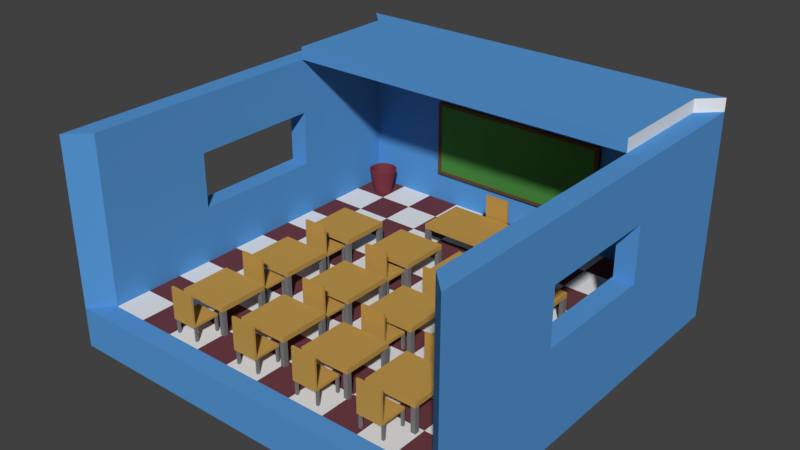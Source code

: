 # Source: HighschoolSuperhero.blend  (saved by Blender 2.77.0; exported with 4.5.12 LTS)
import bpy
from mathutils import Matrix  # noqa: F401  (used for matrix-valued properties, if any)

bpy.ops.wm.read_factory_settings(use_empty=True)
scene = bpy.context.scene
scene.name = 'Scene'

# ---- collections
col_collection_1 = bpy.data.collections.new('Collection 1'); scene.collection.children.link(col_collection_1)

# ---- materials (node trees are filled in below, after node groups)
mat_banco = bpy.data.materials.new('Banco')
mat_banco.alpha_threshold = 0.0
mat_banco.use_transparent_shadow = False
mat_banco.diffuse_color = (0.5382, 0.3167, 0.07614, 1.0)
mat_banco.roughness = 0.5
mat_banco.specular_intensity = 0.0
mat_bin = bpy.data.materials.new('Bin')
mat_bin.alpha_threshold = 0.0
mat_bin.use_transparent_shadow = False
mat_bin.diffuse_color = (0.2019, 0.04079, 0.05784, 1.0)
mat_bin.roughness = 0.5
mat_bin.specular_intensity = 0.0
mat_greenboardframe = bpy.data.materials.new('GreenboardFrame')
mat_greenboardframe.alpha_threshold = 0.0
mat_greenboardframe.use_transparent_shadow = False
mat_greenboardframe.diffuse_color = (0.1329, 0.06766, 0.02937, 1.0)
mat_greenboardframe.roughness = 0.5
mat_greenboardframe.specular_intensity = 0.0
mat_picture = bpy.data.materials.new('Picture')
mat_picture.alpha_threshold = 0.0
mat_picture.use_transparent_shadow = False
mat_picture.diffuse_color = (0.1661, 0.2249, 0.4672, 1.0)
mat_picture.roughness = 0.5
mat_picture.specular_intensity = 0.0
mat_gamba = bpy.data.materials.new('Gamba')
mat_gamba.alpha_threshold = 0.0
mat_gamba.use_transparent_shadow = False
mat_gamba.diffuse_color = (0.1902, 0.1902, 0.1902, 1.0)
mat_gamba.roughness = 0.5
mat_gamba.specular_intensity = 0.0
mat_greenboard = bpy.data.materials.new('Greenboard')
mat_greenboard.alpha_threshold = 0.0
mat_greenboard.use_transparent_shadow = False
mat_greenboard.diffuse_color = (0.06864, 0.2529, 0.0519, 1.0)
mat_greenboard.roughness = 0.5
mat_greenboard.specular_intensity = 0.0
mat_tile0 = bpy.data.materials.new('Tile0')
mat_tile0.alpha_threshold = 0.0
mat_tile0.use_transparent_shadow = False
mat_tile0.roughness = 0.5
mat_tile0.line_color = (0.0, 0.0, 0.0, 1.0)
mat_tile1 = bpy.data.materials.new('Tile1')
mat_tile1.alpha_threshold = 0.0
mat_tile1.use_transparent_shadow = False
mat_tile1.diffuse_color = (0.1523, 0.04789, 0.05911, 1.0)
mat_tile1.roughness = 0.5
mat_walls = bpy.data.materials.new('Walls')
mat_walls.alpha_threshold = 0.0
mat_walls.use_transparent_shadow = False
mat_walls.diffuse_color = (0.09224, 0.3062, 0.6619, 1.0)
mat_walls.roughness = 0.5

# ---- node groups
ng_auto_smooth = bpy.data.node_groups.new('Auto Smooth', 'GeometryNodeTree')
_s = ng_auto_smooth.interface.new_socket(name='Geometry', in_out='OUTPUT', socket_type='NodeSocketGeometry')
_s = ng_auto_smooth.interface.new_socket(name='Geometry', in_out='INPUT', socket_type='NodeSocketGeometry')
_s = ng_auto_smooth.interface.new_socket(name='Angle', in_out='INPUT', socket_type='NodeSocketFloat')
_s.subtype = 'ANGLE'
_s.min_value = 0.0
_s.max_value = 3.142
ng_auto_smooth.is_modifier = True
_N = ng_auto_smooth.nodes; _L = ng_auto_smooth.links
n0 = _N.new('NodeGroupOutput'); n0.name = 'Group Output'; n0.location = (480, -100)
n1 = _N.new('NodeGroupInput'); n1.name = 'Group Input'; n1.location = (-420, -300)
n2 = _N.new('NodeGroupInput'); n2.name = 'Group Input.001'; n2.location = (-60, -100)
n3 = _N.new('GeometryNodeSetShadeSmooth'); n3.name = 'Set Shade Smooth'; n3.location = (120, -100)
n3.domain = 'EDGE'
n4 = _N.new('GeometryNodeSetShadeSmooth'); n4.name = 'Set Shade Smooth.001'; n4.location = (300, -100)
n5 = _N.new('GeometryNodeInputMeshEdgeAngle'); n5.name = 'Edge Angle'; n5.location = (-420, -220)
n6 = _N.new('GeometryNodeInputEdgeSmooth'); n6.name = 'Is Edge Smooth'; n6.location = (-60, -160)
n7 = _N.new('GeometryNodeInputShadeSmooth'); n7.name = 'Is Face Smooth'; n7.location = (-240, -340)
n8 = _N.new('FunctionNodeBooleanMath'); n8.name = 'Boolean Math'; n8.location = (-60, -220)
n9 = _N.new('FunctionNodeCompare'); n9.name = 'Compare'; n9.location = (-240, -180)
n9.operation = 'LESS_EQUAL'
_L.new(n5.outputs[0], n9.inputs[0])
_L.new(n4.outputs[0], n0.inputs[0])
_L.new(n1.outputs[1], n9.inputs[1])
_L.new(n9.outputs[0], n8.inputs[0])
_L.new(n7.outputs[0], n8.inputs[1])
_L.new(n2.outputs[0], n3.inputs[0])
_L.new(n6.outputs[0], n3.inputs[1])
_L.new(n3.outputs[0], n4.inputs[0])
_L.new(n8.outputs[0], n3.inputs[2])
n0.is_active_output = True

# ---- material node trees

# ---- world
world_world = bpy.data.worlds.new('World'); scene.world = world_world
world_world.color = (0.05088, 0.05088, 0.05088)
world_world.use_sun_shadow = False
world_world.sun_shadow_jitter_overblur = 0.0
world_world.cycles.sampling_method = 'MANUAL'
world_world.light_settings.ao_factor = 0.1

# ---- meshes
me_cube_003 = bpy.data.meshes.new('Cube.003')
me_cube_003.from_pydata([(-1.0, -1.0, 2.313), (-1.0, -1.0, 4.313), (-1.0, 1.0, 2.313), (-1.0, 1.0, 4.313), (1.0, -1.0, 2.313), (1.0, -1.0, 4.313), (1.0, 1.0, 2.313), (1.0, 1.0, 4.313), (-1.0, 0.8182, 2.313), (-1.0, -0.8182, 2.313), (0.8182, 1.0, 2.313), (-0.8182, 1.0, 2.313), (1.0, -0.8182, 2.313), (1.0, 0.8182, 2.313), (-0.8182, -1.0, 2.313), (0.8182, -1.0, 2.313), (-0.8182, -0.8182, 2.313), (0.8182, -0.8182, 2.313), (-0.8182, 0.8182, 2.313), (0.8182, 0.8182, 2.313), (-1.0, -0.8182, -7.687), (-1.0, -1.0, -7.687), (-0.8182, 1.0, -7.687), (-1.0, 1.0, -7.687), (1.0, 0.8182, -7.687), (1.0, 1.0, -7.687), (0.8182, -1.0, -7.687), (1.0, -1.0, -7.687), (-1.0, 0.8182, -7.687), (0.8182, 1.0, -7.687), (1.0, -0.8182, -7.687), (-0.8182, -1.0, -7.687), (0.8182, -0.8182, -7.687), (-0.8182, -0.8182, -7.687), (0.8182, 0.8182, -7.687), (-0.8182, 0.8182, -7.687)], [], [(1, 3, 2, 8, 9, 0), (3, 7, 6, 10, 11, 2), (7, 5, 4, 12, 13, 6), (5, 1, 0, 14, 15, 4), (5, 7, 3, 1), (18, 11, 10, 19), (17, 19, 13, 12), (14, 16, 17, 15), (9, 8, 18, 16), (16, 18, 19, 17), (34, 29, 25, 24), (26, 32, 30, 27), (21, 20, 33, 31), (28, 23, 22, 35)])
me_cube_003.materials.append(mat_banco)
me_cube_003.use_remesh_preserve_volume = False
me_cube_003.use_remesh_preserve_attributes = False
me_cube_003.use_mirror_vertex_groups = False
me_cube_003.update()
me_cube_002 = bpy.data.meshes.new('Cube.002')
me_cube_002.from_pydata([(-1.0, -1.0, 2.313), (-1.0, -1.0, 4.313), (-1.0, 1.0, 2.313), (-1.0, 1.0, 4.313), (1.0, -1.0, 2.313), (1.0, -1.0, 4.313), (1.0, 1.0, 2.313), (1.0, 1.0, 4.313), (-1.0, 0.8182, 2.313), (-1.0, -0.8182, 2.313), (0.8182, 1.0, 2.313), (-0.8182, 1.0, 2.313), (1.0, -0.8182, 2.313), (1.0, 0.8182, 2.313), (-0.8182, -1.0, 2.313), (0.8182, -1.0, 2.313), (-0.8182, -0.8182, 2.313), (0.8182, -0.8182, 2.313), (-0.8182, 0.8182, 2.313), (0.8182, 0.8182, 2.313), (-1.0, -0.8182, -7.687), (-1.0, -1.0, -7.687), (-0.8182, 1.0, -7.687), (-1.0, 1.0, -7.687), (1.0, 0.8182, -7.687), (1.0, 1.0, -7.687), (0.8182, -1.0, -7.687), (1.0, -1.0, -7.687), (-1.0, 0.8182, -7.687), (0.8182, 1.0, -7.687), (1.0, -0.8182, -7.687), (-0.8182, -1.0, -7.687), (0.8182, -0.8182, -7.687), (-0.8182, -0.8182, -7.687), (0.8182, 0.8182, -7.687), (-0.8182, 0.8182, -7.687)], [], [(1, 3, 2, 8, 9, 0), (3, 7, 6, 10, 11, 2), (7, 5, 4, 12, 13, 6), (5, 1, 0, 14, 15, 4), (5, 7, 3, 1), (18, 11, 10, 19), (17, 19, 13, 12), (14, 16, 17, 15), (9, 8, 18, 16), (16, 18, 19, 17), (34, 29, 25, 24), (26, 32, 30, 27), (21, 20, 33, 31), (28, 23, 22, 35)])
me_cube_002.materials.append(mat_banco)
me_cube_002.use_remesh_preserve_volume = False
me_cube_002.use_remesh_preserve_attributes = False
me_cube_002.use_mirror_vertex_groups = False
me_cube_002.update()
me_cylinder = bpy.data.meshes.new('Cylinder')
me_cylinder.from_pydata([(8.038e-08, 0.3817, -1.077), (4.47e-08, 0.6735, 0.2701), (0.07447, 0.3744, -1.077), (0.1314, 0.6605, 0.2701), (0.1461, 0.3527, -1.077), (0.2577, 0.6222, 0.2701), (0.2121, 0.3174, -1.077), (0.3742, 0.56, 0.2701), (0.2699, 0.2699, -1.077), (0.4762, 0.4762, 0.2701), (0.3174, 0.2121, -1.077), (0.56, 0.3742, 0.2701), (0.3527, 0.1461, -1.077), (0.6222, 0.2577, 0.2701), (0.3744, 0.07447, -1.077), (0.6605, 0.1314, 0.2701), (0.3817, 2.043e-07, -1.077), (0.6735, 1.479e-07, 0.2701), (0.3744, -0.07447, -1.077), (0.6605, -0.1314, 0.2701), (0.3527, -0.1461, -1.077), (0.6222, -0.2577, 0.2701), (0.3174, -0.2121, -1.077), (0.56, -0.3742, 0.2701), (0.2699, -0.2699, -1.077), (0.4762, -0.4762, 0.2701), (0.2121, -0.3174, -1.077), (0.3742, -0.56, 0.2701), (0.1461, -0.3527, -1.077), (0.2577, -0.6222, 0.2701), (0.07447, -0.3744, -1.077), (0.1314, -0.6605, 0.2701), (-4.4e-08, -0.3817, -1.077), (-1.747e-07, -0.6735, 0.2701), (-0.07447, -0.3744, -1.077), (-0.1314, -0.6605, 0.2701), (-0.1461, -0.3527, -1.077), (-0.2577, -0.6222, 0.2701), (-0.2121, -0.3174, -1.077), (-0.3742, -0.56, 0.2701), (-0.2699, -0.2699, -1.077), (-0.4762, -0.4762, 0.2701), (-0.3174, -0.2121, -1.077), (-0.56, -0.3742, 0.2701), (-0.3527, -0.1461, -1.077), (-0.6222, -0.2577, 0.2701), (-0.3744, -0.07447, -1.077), (-0.6605, -0.1314, 0.2701), (-0.3817, 5.44e-07, -1.077), (-0.6735, 7.473e-07, 0.2701), (-0.3744, 0.07447, -1.077), (-0.6605, 0.1314, 0.2701), (-0.3527, 0.1461, -1.077), (-0.6222, 0.2577, 0.2701), (-0.3174, 0.2121, -1.077), (-0.56, 0.3742, 0.2701), (-0.2699, 0.2699, -1.077), (-0.4762, 0.4762, 0.2701), (-0.2121, 0.3174, -1.077), (-0.3742, 0.56, 0.2701), (-0.1461, 0.3527, -1.077), (-0.2577, 0.6222, 0.2701), (-0.07447, 0.3744, -1.077), (-0.1314, 0.6605, 0.2701)], [], [(0, 1, 3, 2), (2, 3, 5, 4), (4, 5, 7, 6), (6, 7, 9, 8), (8, 9, 11, 10), (10, 11, 13, 12), (12, 13, 15, 14), (14, 15, 17, 16), (16, 17, 19, 18), (18, 19, 21, 20), (20, 21, 23, 22), (22, 23, 25, 24), (24, 25, 27, 26), (26, 27, 29, 28), (28, 29, 31, 30), (30, 31, 33, 32), (32, 33, 35, 34), (34, 35, 37, 36), (36, 37, 39, 38), (38, 39, 41, 40), (40, 41, 43, 42), (42, 43, 45, 44), (44, 45, 47, 46), (46, 47, 49, 48), (48, 49, 51, 50), (50, 51, 53, 52), (52, 53, 55, 54), (54, 55, 57, 56), (56, 57, 59, 58), (58, 59, 61, 60), (60, 61, 63, 62), (62, 63, 1, 0), (0, 2, 4, 6, 8, 10, 12, 14, 16, 18, 20, 22, 24, 26, 28, 30, 32, 34, 36, 38, 40, 42, 44, 46, 48, 50, 52, 54, 56, 58, 60, 62)])
me_cylinder.polygons.foreach_set('use_smooth', [True] * 33)
me_cylinder.materials.append(mat_bin)
me_cylinder.use_remesh_preserve_volume = False
me_cylinder.use_remesh_preserve_attributes = False
me_cylinder.use_mirror_vertex_groups = False
me_cylinder.update()
me_cube_039 = bpy.data.meshes.new('Cube.039')
me_cube_039.from_pydata([(-0.9524, -1.0, -0.9101), (-0.9524, -1.0, 0.9101), (-1.0, 1.0, -1.0), (-1.0, 1.0, 1.0), (0.9524, -1.0, -0.9101), (0.9524, -1.0, 0.9101), (1.0, 1.0, -1.0), (1.0, 1.0, 1.0), (-1.0, -1.0, -1.0), (-1.0, -1.0, 1.0), (1.0, -1.0, 1.0), (1.0, -1.0, -1.0)], [], [(9, 3, 2, 8), (3, 7, 6, 2), (7, 10, 11, 6), (5, 1, 0, 4), (8, 2, 6, 11), (10, 7, 3, 9), (0, 1, 9, 8), (5, 4, 11, 10), (1, 5, 10, 9), (4, 0, 8, 11)])
me_cube_039.polygons.foreach_set('material_index', [0, 0, 0, 1, 0, 0, 0, 0, 0, 0])
me_cube_039.materials.append(mat_greenboardframe)
me_cube_039.materials.append(mat_picture)
me_cube_039.use_remesh_preserve_volume = False
me_cube_039.use_remesh_preserve_attributes = False
me_cube_039.use_mirror_vertex_groups = False
me_cube_039.update()
me_cube_038 = bpy.data.meshes.new('Cube.038')
me_cube_038.from_pydata([(-0.5013, 0.5122, -1.454), (-0.5013, 0.5122, -0.4511), (-0.5013, 1.515, -1.454), (-0.5013, 1.515, -0.4511), (0.5013, 0.5122, -1.454), (0.5013, 0.5122, -0.4511), (0.5013, 1.515, -1.454), (0.5013, 1.515, -0.4511), (-0.5013, 1.424, -1.454), (-0.5013, 0.6033, -1.454), (0.4102, 1.515, -1.454), (-0.4102, 1.515, -1.454), (0.5013, 0.6033, -1.454), (0.5013, 1.424, -1.454), (-0.4102, 0.5122, -1.454), (0.4102, 0.5122, -1.454), (-0.4102, 0.6033, -1.454), (0.4102, 0.6033, -1.454), (-0.4102, 1.424, -1.454), (0.4102, 1.424, -1.454), (-0.5013, 0.6033, -9.2), (-0.5013, 0.5122, -9.2), (-0.4102, 1.515, -9.2), (-0.5013, 1.515, -9.2), (0.5013, 1.424, -9.2), (0.5013, 1.515, -9.2), (0.4102, 0.5122, -9.2), (0.5013, 0.5122, -9.2), (-0.5013, 1.424, -9.2), (0.4102, 1.515, -9.2), (0.5013, 0.6033, -9.2), (-0.4102, 0.5122, -9.2), (0.4102, 0.6033, -9.2), (-0.4102, 0.6033, -9.2), (0.4102, 1.424, -9.2), (-0.4102, 1.424, -9.2), (-0.5013, 0.4312, -1.454), (-0.5013, 0.4312, -0.4511), (0.5013, 0.4312, -0.4511), (0.5013, 0.4312, -1.454), (0.4102, 0.4312, -1.454), (-0.4102, 0.4312, -1.454), (0.5013, 0.5122, 11.4), (-0.5013, 0.5122, 11.4), (0.5013, 0.4312, 11.4), (-0.5013, 0.4312, 11.4)], [], [(1, 3, 2, 8, 9, 0), (3, 7, 6, 10, 11, 2), (7, 5, 4, 12, 13, 6), (14, 15, 40, 41), (10, 6, 25, 29), (5, 7, 3, 1), (19, 10, 29, 34), (18, 11, 10, 19), (2, 11, 22, 23), (17, 19, 13, 12), (14, 16, 17, 15), (11, 18, 35, 22), (9, 8, 18, 16), (16, 18, 19, 17), (34, 29, 25, 24), (26, 32, 30, 27), (21, 20, 33, 31), (28, 23, 22, 35), (16, 14, 31, 33), (17, 12, 30, 32), (15, 17, 32, 26), (9, 16, 33, 20), (6, 13, 24, 25), (12, 4, 27, 30), (0, 9, 20, 21), (4, 15, 26, 27), (13, 19, 34, 24), (8, 2, 23, 28), (18, 8, 28, 35), (14, 0, 21, 31), (38, 37, 36, 41, 40, 39), (4, 5, 38, 39), (1, 0, 36, 37), (15, 4, 39, 40), (0, 14, 41, 36), (38, 5, 42, 44), (42, 43, 45, 44), (37, 38, 44, 45), (1, 37, 45, 43), (5, 1, 43, 42)])
me_cube_038.polygons.foreach_set('material_index', [0, 0, 0, 0, 1, 0, 1, 0, 1, 0, 0, 1, 0, 0, 0, 0, 0, 0, 1, 1, 1, 1, 1, 1, 1, 1, 1, 1, 1, 1, 0, 0, 0, 1, 1, 0, 0, 0, 0, 0])
me_cube_038.materials.append(mat_banco)
me_cube_038.materials.append(mat_gamba)
me_cube_038.use_remesh_preserve_volume = False
me_cube_038.use_remesh_preserve_attributes = False
me_cube_038.use_mirror_vertex_groups = False
me_cube_038.update()
me_cube_037 = bpy.data.meshes.new('Cube.037')
me_cube_037.from_pydata([(-0.5013, 0.5122, -1.454), (-0.5013, 0.5122, -0.4511), (-0.5013, 1.515, -1.454), (-0.5013, 1.515, -0.4511), (0.5013, 0.5122, -1.454), (0.5013, 0.5122, -0.4511), (0.5013, 1.515, -1.454), (0.5013, 1.515, -0.4511), (-0.5013, 1.424, -1.454), (-0.5013, 0.6033, -1.454), (0.4102, 1.515, -1.454), (-0.4102, 1.515, -1.454), (0.5013, 0.6033, -1.454), (0.5013, 1.424, -1.454), (-0.4102, 0.5122, -1.454), (0.4102, 0.5122, -1.454), (-0.4102, 0.6033, -1.454), (0.4102, 0.6033, -1.454), (-0.4102, 1.424, -1.454), (0.4102, 1.424, -1.454), (-0.5013, 0.6033, -9.2), (-0.5013, 0.5122, -9.2), (-0.4102, 1.515, -9.2), (-0.5013, 1.515, -9.2), (0.5013, 1.424, -9.2), (0.5013, 1.515, -9.2), (0.4102, 0.5122, -9.2), (0.5013, 0.5122, -9.2), (-0.5013, 1.424, -9.2), (0.4102, 1.515, -9.2), (0.5013, 0.6033, -9.2), (-0.4102, 0.5122, -9.2), (0.4102, 0.6033, -9.2), (-0.4102, 0.6033, -9.2), (0.4102, 1.424, -9.2), (-0.4102, 1.424, -9.2), (-0.5013, 0.4312, -1.454), (-0.5013, 0.4312, -0.4511), (0.5013, 0.4312, -0.4511), (0.5013, 0.4312, -1.454), (0.4102, 0.4312, -1.454), (-0.4102, 0.4312, -1.454), (0.5013, 0.5122, 11.4), (-0.5013, 0.5122, 11.4), (0.5013, 0.4312, 11.4), (-0.5013, 0.4312, 11.4)], [], [(1, 3, 2, 8, 9, 0), (3, 7, 6, 10, 11, 2), (7, 5, 4, 12, 13, 6), (14, 15, 40, 41), (10, 6, 25, 29), (5, 7, 3, 1), (19, 10, 29, 34), (18, 11, 10, 19), (2, 11, 22, 23), (17, 19, 13, 12), (14, 16, 17, 15), (11, 18, 35, 22), (9, 8, 18, 16), (16, 18, 19, 17), (34, 29, 25, 24), (26, 32, 30, 27), (21, 20, 33, 31), (28, 23, 22, 35), (16, 14, 31, 33), (17, 12, 30, 32), (15, 17, 32, 26), (9, 16, 33, 20), (6, 13, 24, 25), (12, 4, 27, 30), (0, 9, 20, 21), (4, 15, 26, 27), (13, 19, 34, 24), (8, 2, 23, 28), (18, 8, 28, 35), (14, 0, 21, 31), (38, 37, 36, 41, 40, 39), (4, 5, 38, 39), (1, 0, 36, 37), (15, 4, 39, 40), (0, 14, 41, 36), (38, 5, 42, 44), (42, 43, 45, 44), (37, 38, 44, 45), (1, 37, 45, 43), (5, 1, 43, 42)])
me_cube_037.polygons.foreach_set('material_index', [0, 0, 0, 0, 1, 0, 1, 0, 1, 0, 0, 1, 0, 0, 0, 0, 0, 0, 1, 1, 1, 1, 1, 1, 1, 1, 1, 1, 1, 1, 0, 0, 0, 1, 1, 0, 0, 0, 0, 0])
me_cube_037.materials.append(mat_banco)
me_cube_037.materials.append(mat_gamba)
me_cube_037.use_remesh_preserve_volume = False
me_cube_037.use_remesh_preserve_attributes = False
me_cube_037.use_mirror_vertex_groups = False
me_cube_037.update()
me_cube_036 = bpy.data.meshes.new('Cube.036')
me_cube_036.from_pydata([(-0.5013, 0.5122, -1.454), (-0.5013, 0.5122, -0.4511), (-0.5013, 1.515, -1.454), (-0.5013, 1.515, -0.4511), (0.5013, 0.5122, -1.454), (0.5013, 0.5122, -0.4511), (0.5013, 1.515, -1.454), (0.5013, 1.515, -0.4511), (-0.5013, 1.424, -1.454), (-0.5013, 0.6033, -1.454), (0.4102, 1.515, -1.454), (-0.4102, 1.515, -1.454), (0.5013, 0.6033, -1.454), (0.5013, 1.424, -1.454), (-0.4102, 0.5122, -1.454), (0.4102, 0.5122, -1.454), (-0.4102, 0.6033, -1.454), (0.4102, 0.6033, -1.454), (-0.4102, 1.424, -1.454), (0.4102, 1.424, -1.454), (-0.5013, 0.6033, -9.2), (-0.5013, 0.5122, -9.2), (-0.4102, 1.515, -9.2), (-0.5013, 1.515, -9.2), (0.5013, 1.424, -9.2), (0.5013, 1.515, -9.2), (0.4102, 0.5122, -9.2), (0.5013, 0.5122, -9.2), (-0.5013, 1.424, -9.2), (0.4102, 1.515, -9.2), (0.5013, 0.6033, -9.2), (-0.4102, 0.5122, -9.2), (0.4102, 0.6033, -9.2), (-0.4102, 0.6033, -9.2), (0.4102, 1.424, -9.2), (-0.4102, 1.424, -9.2), (-0.5013, 0.4312, -1.454), (-0.5013, 0.4312, -0.4511), (0.5013, 0.4312, -0.4511), (0.5013, 0.4312, -1.454), (0.4102, 0.4312, -1.454), (-0.4102, 0.4312, -1.454), (0.5013, 0.5122, 11.4), (-0.5013, 0.5122, 11.4), (0.5013, 0.4312, 11.4), (-0.5013, 0.4312, 11.4)], [], [(1, 3, 2, 8, 9, 0), (3, 7, 6, 10, 11, 2), (7, 5, 4, 12, 13, 6), (14, 15, 40, 41), (10, 6, 25, 29), (5, 7, 3, 1), (19, 10, 29, 34), (18, 11, 10, 19), (2, 11, 22, 23), (17, 19, 13, 12), (14, 16, 17, 15), (11, 18, 35, 22), (9, 8, 18, 16), (16, 18, 19, 17), (34, 29, 25, 24), (26, 32, 30, 27), (21, 20, 33, 31), (28, 23, 22, 35), (16, 14, 31, 33), (17, 12, 30, 32), (15, 17, 32, 26), (9, 16, 33, 20), (6, 13, 24, 25), (12, 4, 27, 30), (0, 9, 20, 21), (4, 15, 26, 27), (13, 19, 34, 24), (8, 2, 23, 28), (18, 8, 28, 35), (14, 0, 21, 31), (38, 37, 36, 41, 40, 39), (4, 5, 38, 39), (1, 0, 36, 37), (15, 4, 39, 40), (0, 14, 41, 36), (38, 5, 42, 44), (42, 43, 45, 44), (37, 38, 44, 45), (1, 37, 45, 43), (5, 1, 43, 42)])
me_cube_036.polygons.foreach_set('material_index', [0, 0, 0, 0, 1, 0, 1, 0, 1, 0, 0, 1, 0, 0, 0, 0, 0, 0, 1, 1, 1, 1, 1, 1, 1, 1, 1, 1, 1, 1, 0, 0, 0, 1, 1, 0, 0, 0, 0, 0])
me_cube_036.materials.append(mat_banco)
me_cube_036.materials.append(mat_gamba)
me_cube_036.use_remesh_preserve_volume = False
me_cube_036.use_remesh_preserve_attributes = False
me_cube_036.use_mirror_vertex_groups = False
me_cube_036.update()
me_cube_035 = bpy.data.meshes.new('Cube.035')
me_cube_035.from_pydata([(-0.5013, 0.5122, -1.454), (-0.5013, 0.5122, -0.4511), (-0.5013, 1.515, -1.454), (-0.5013, 1.515, -0.4511), (0.5013, 0.5122, -1.454), (0.5013, 0.5122, -0.4511), (0.5013, 1.515, -1.454), (0.5013, 1.515, -0.4511), (-0.5013, 1.424, -1.454), (-0.5013, 0.6033, -1.454), (0.4102, 1.515, -1.454), (-0.4102, 1.515, -1.454), (0.5013, 0.6033, -1.454), (0.5013, 1.424, -1.454), (-0.4102, 0.5122, -1.454), (0.4102, 0.5122, -1.454), (-0.4102, 0.6033, -1.454), (0.4102, 0.6033, -1.454), (-0.4102, 1.424, -1.454), (0.4102, 1.424, -1.454), (-0.5013, 0.6033, -9.2), (-0.5013, 0.5122, -9.2), (-0.4102, 1.515, -9.2), (-0.5013, 1.515, -9.2), (0.5013, 1.424, -9.2), (0.5013, 1.515, -9.2), (0.4102, 0.5122, -9.2), (0.5013, 0.5122, -9.2), (-0.5013, 1.424, -9.2), (0.4102, 1.515, -9.2), (0.5013, 0.6033, -9.2), (-0.4102, 0.5122, -9.2), (0.4102, 0.6033, -9.2), (-0.4102, 0.6033, -9.2), (0.4102, 1.424, -9.2), (-0.4102, 1.424, -9.2), (-0.5013, 0.4312, -1.454), (-0.5013, 0.4312, -0.4511), (0.5013, 0.4312, -0.4511), (0.5013, 0.4312, -1.454), (0.4102, 0.4312, -1.454), (-0.4102, 0.4312, -1.454), (0.5013, 0.5122, 11.4), (-0.5013, 0.5122, 11.4), (0.5013, 0.4312, 11.4), (-0.5013, 0.4312, 11.4)], [], [(1, 3, 2, 8, 9, 0), (3, 7, 6, 10, 11, 2), (7, 5, 4, 12, 13, 6), (14, 15, 40, 41), (10, 6, 25, 29), (5, 7, 3, 1), (19, 10, 29, 34), (18, 11, 10, 19), (2, 11, 22, 23), (17, 19, 13, 12), (14, 16, 17, 15), (11, 18, 35, 22), (9, 8, 18, 16), (16, 18, 19, 17), (34, 29, 25, 24), (26, 32, 30, 27), (21, 20, 33, 31), (28, 23, 22, 35), (16, 14, 31, 33), (17, 12, 30, 32), (15, 17, 32, 26), (9, 16, 33, 20), (6, 13, 24, 25), (12, 4, 27, 30), (0, 9, 20, 21), (4, 15, 26, 27), (13, 19, 34, 24), (8, 2, 23, 28), (18, 8, 28, 35), (14, 0, 21, 31), (38, 37, 36, 41, 40, 39), (4, 5, 38, 39), (1, 0, 36, 37), (15, 4, 39, 40), (0, 14, 41, 36), (38, 5, 42, 44), (42, 43, 45, 44), (37, 38, 44, 45), (1, 37, 45, 43), (5, 1, 43, 42)])
me_cube_035.polygons.foreach_set('material_index', [0, 0, 0, 0, 1, 0, 1, 0, 1, 0, 0, 1, 0, 0, 0, 0, 0, 0, 1, 1, 1, 1, 1, 1, 1, 1, 1, 1, 1, 1, 0, 0, 0, 1, 1, 0, 0, 0, 0, 0])
me_cube_035.materials.append(mat_banco)
me_cube_035.materials.append(mat_gamba)
me_cube_035.use_remesh_preserve_volume = False
me_cube_035.use_remesh_preserve_attributes = False
me_cube_035.use_mirror_vertex_groups = False
me_cube_035.update()
me_cube_034 = bpy.data.meshes.new('Cube.034')
me_cube_034.from_pydata([(-0.5013, 0.5122, -1.454), (-0.5013, 0.5122, -0.4511), (-0.5013, 1.515, -1.454), (-0.5013, 1.515, -0.4511), (0.5013, 0.5122, -1.454), (0.5013, 0.5122, -0.4511), (0.5013, 1.515, -1.454), (0.5013, 1.515, -0.4511), (-0.5013, 1.424, -1.454), (-0.5013, 0.6033, -1.454), (0.4102, 1.515, -1.454), (-0.4102, 1.515, -1.454), (0.5013, 0.6033, -1.454), (0.5013, 1.424, -1.454), (-0.4102, 0.5122, -1.454), (0.4102, 0.5122, -1.454), (-0.4102, 0.6033, -1.454), (0.4102, 0.6033, -1.454), (-0.4102, 1.424, -1.454), (0.4102, 1.424, -1.454), (-0.5013, 0.6033, -9.2), (-0.5013, 0.5122, -9.2), (-0.4102, 1.515, -9.2), (-0.5013, 1.515, -9.2), (0.5013, 1.424, -9.2), (0.5013, 1.515, -9.2), (0.4102, 0.5122, -9.2), (0.5013, 0.5122, -9.2), (-0.5013, 1.424, -9.2), (0.4102, 1.515, -9.2), (0.5013, 0.6033, -9.2), (-0.4102, 0.5122, -9.2), (0.4102, 0.6033, -9.2), (-0.4102, 0.6033, -9.2), (0.4102, 1.424, -9.2), (-0.4102, 1.424, -9.2), (-0.5013, 0.4312, -1.454), (-0.5013, 0.4312, -0.4511), (0.5013, 0.4312, -0.4511), (0.5013, 0.4312, -1.454), (0.4102, 0.4312, -1.454), (-0.4102, 0.4312, -1.454), (0.5013, 0.5122, 11.4), (-0.5013, 0.5122, 11.4), (0.5013, 0.4312, 11.4), (-0.5013, 0.4312, 11.4)], [], [(1, 3, 2, 8, 9, 0), (3, 7, 6, 10, 11, 2), (7, 5, 4, 12, 13, 6), (14, 15, 40, 41), (10, 6, 25, 29), (5, 7, 3, 1), (19, 10, 29, 34), (18, 11, 10, 19), (2, 11, 22, 23), (17, 19, 13, 12), (14, 16, 17, 15), (11, 18, 35, 22), (9, 8, 18, 16), (16, 18, 19, 17), (34, 29, 25, 24), (26, 32, 30, 27), (21, 20, 33, 31), (28, 23, 22, 35), (16, 14, 31, 33), (17, 12, 30, 32), (15, 17, 32, 26), (9, 16, 33, 20), (6, 13, 24, 25), (12, 4, 27, 30), (0, 9, 20, 21), (4, 15, 26, 27), (13, 19, 34, 24), (8, 2, 23, 28), (18, 8, 28, 35), (14, 0, 21, 31), (38, 37, 36, 41, 40, 39), (4, 5, 38, 39), (1, 0, 36, 37), (15, 4, 39, 40), (0, 14, 41, 36), (38, 5, 42, 44), (42, 43, 45, 44), (37, 38, 44, 45), (1, 37, 45, 43), (5, 1, 43, 42)])
me_cube_034.polygons.foreach_set('material_index', [0, 0, 0, 0, 1, 0, 1, 0, 1, 0, 0, 1, 0, 0, 0, 0, 0, 0, 1, 1, 1, 1, 1, 1, 1, 1, 1, 1, 1, 1, 0, 0, 0, 1, 1, 0, 0, 0, 0, 0])
me_cube_034.materials.append(mat_banco)
me_cube_034.materials.append(mat_gamba)
me_cube_034.use_remesh_preserve_volume = False
me_cube_034.use_remesh_preserve_attributes = False
me_cube_034.use_mirror_vertex_groups = False
me_cube_034.update()
me_cube_033 = bpy.data.meshes.new('Cube.033')
me_cube_033.from_pydata([(-0.5013, 0.5122, -1.454), (-0.5013, 0.5122, -0.4511), (-0.5013, 1.515, -1.454), (-0.5013, 1.515, -0.4511), (0.5013, 0.5122, -1.454), (0.5013, 0.5122, -0.4511), (0.5013, 1.515, -1.454), (0.5013, 1.515, -0.4511), (-0.5013, 1.424, -1.454), (-0.5013, 0.6033, -1.454), (0.4102, 1.515, -1.454), (-0.4102, 1.515, -1.454), (0.5013, 0.6033, -1.454), (0.5013, 1.424, -1.454), (-0.4102, 0.5122, -1.454), (0.4102, 0.5122, -1.454), (-0.4102, 0.6033, -1.454), (0.4102, 0.6033, -1.454), (-0.4102, 1.424, -1.454), (0.4102, 1.424, -1.454), (-0.5013, 0.6033, -9.2), (-0.5013, 0.5122, -9.2), (-0.4102, 1.515, -9.2), (-0.5013, 1.515, -9.2), (0.5013, 1.424, -9.2), (0.5013, 1.515, -9.2), (0.4102, 0.5122, -9.2), (0.5013, 0.5122, -9.2), (-0.5013, 1.424, -9.2), (0.4102, 1.515, -9.2), (0.5013, 0.6033, -9.2), (-0.4102, 0.5122, -9.2), (0.4102, 0.6033, -9.2), (-0.4102, 0.6033, -9.2), (0.4102, 1.424, -9.2), (-0.4102, 1.424, -9.2), (-0.5013, 0.4312, -1.454), (-0.5013, 0.4312, -0.4511), (0.5013, 0.4312, -0.4511), (0.5013, 0.4312, -1.454), (0.4102, 0.4312, -1.454), (-0.4102, 0.4312, -1.454), (0.5013, 0.5122, 11.4), (-0.5013, 0.5122, 11.4), (0.5013, 0.4312, 11.4), (-0.5013, 0.4312, 11.4)], [], [(1, 3, 2, 8, 9, 0), (3, 7, 6, 10, 11, 2), (7, 5, 4, 12, 13, 6), (14, 15, 40, 41), (10, 6, 25, 29), (5, 7, 3, 1), (19, 10, 29, 34), (18, 11, 10, 19), (2, 11, 22, 23), (17, 19, 13, 12), (14, 16, 17, 15), (11, 18, 35, 22), (9, 8, 18, 16), (16, 18, 19, 17), (34, 29, 25, 24), (26, 32, 30, 27), (21, 20, 33, 31), (28, 23, 22, 35), (16, 14, 31, 33), (17, 12, 30, 32), (15, 17, 32, 26), (9, 16, 33, 20), (6, 13, 24, 25), (12, 4, 27, 30), (0, 9, 20, 21), (4, 15, 26, 27), (13, 19, 34, 24), (8, 2, 23, 28), (18, 8, 28, 35), (14, 0, 21, 31), (38, 37, 36, 41, 40, 39), (4, 5, 38, 39), (1, 0, 36, 37), (15, 4, 39, 40), (0, 14, 41, 36), (38, 5, 42, 44), (42, 43, 45, 44), (37, 38, 44, 45), (1, 37, 45, 43), (5, 1, 43, 42)])
me_cube_033.polygons.foreach_set('material_index', [0, 0, 0, 0, 1, 0, 1, 0, 1, 0, 0, 1, 0, 0, 0, 0, 0, 0, 1, 1, 1, 1, 1, 1, 1, 1, 1, 1, 1, 1, 0, 0, 0, 1, 1, 0, 0, 0, 0, 0])
me_cube_033.materials.append(mat_banco)
me_cube_033.materials.append(mat_gamba)
me_cube_033.use_remesh_preserve_volume = False
me_cube_033.use_remesh_preserve_attributes = False
me_cube_033.use_mirror_vertex_groups = False
me_cube_033.update()
me_cube_032 = bpy.data.meshes.new('Cube.032')
me_cube_032.from_pydata([(-0.5013, 0.5122, -1.454), (-0.5013, 0.5122, -0.4511), (-0.5013, 1.515, -1.454), (-0.5013, 1.515, -0.4511), (0.5013, 0.5122, -1.454), (0.5013, 0.5122, -0.4511), (0.5013, 1.515, -1.454), (0.5013, 1.515, -0.4511), (-0.5013, 1.424, -1.454), (-0.5013, 0.6033, -1.454), (0.4102, 1.515, -1.454), (-0.4102, 1.515, -1.454), (0.5013, 0.6033, -1.454), (0.5013, 1.424, -1.454), (-0.4102, 0.5122, -1.454), (0.4102, 0.5122, -1.454), (-0.4102, 0.6033, -1.454), (0.4102, 0.6033, -1.454), (-0.4102, 1.424, -1.454), (0.4102, 1.424, -1.454), (-0.5013, 0.6033, -9.2), (-0.5013, 0.5122, -9.2), (-0.4102, 1.515, -9.2), (-0.5013, 1.515, -9.2), (0.5013, 1.424, -9.2), (0.5013, 1.515, -9.2), (0.4102, 0.5122, -9.2), (0.5013, 0.5122, -9.2), (-0.5013, 1.424, -9.2), (0.4102, 1.515, -9.2), (0.5013, 0.6033, -9.2), (-0.4102, 0.5122, -9.2), (0.4102, 0.6033, -9.2), (-0.4102, 0.6033, -9.2), (0.4102, 1.424, -9.2), (-0.4102, 1.424, -9.2), (-0.5013, 0.4312, -1.454), (-0.5013, 0.4312, -0.4511), (0.5013, 0.4312, -0.4511), (0.5013, 0.4312, -1.454), (0.4102, 0.4312, -1.454), (-0.4102, 0.4312, -1.454), (0.5013, 0.5122, 11.4), (-0.5013, 0.5122, 11.4), (0.5013, 0.4312, 11.4), (-0.5013, 0.4312, 11.4)], [], [(1, 3, 2, 8, 9, 0), (3, 7, 6, 10, 11, 2), (7, 5, 4, 12, 13, 6), (14, 15, 40, 41), (10, 6, 25, 29), (5, 7, 3, 1), (19, 10, 29, 34), (18, 11, 10, 19), (2, 11, 22, 23), (17, 19, 13, 12), (14, 16, 17, 15), (11, 18, 35, 22), (9, 8, 18, 16), (16, 18, 19, 17), (34, 29, 25, 24), (26, 32, 30, 27), (21, 20, 33, 31), (28, 23, 22, 35), (16, 14, 31, 33), (17, 12, 30, 32), (15, 17, 32, 26), (9, 16, 33, 20), (6, 13, 24, 25), (12, 4, 27, 30), (0, 9, 20, 21), (4, 15, 26, 27), (13, 19, 34, 24), (8, 2, 23, 28), (18, 8, 28, 35), (14, 0, 21, 31), (38, 37, 36, 41, 40, 39), (4, 5, 38, 39), (1, 0, 36, 37), (15, 4, 39, 40), (0, 14, 41, 36), (38, 5, 42, 44), (42, 43, 45, 44), (37, 38, 44, 45), (1, 37, 45, 43), (5, 1, 43, 42)])
me_cube_032.polygons.foreach_set('material_index', [0, 0, 0, 0, 1, 0, 1, 0, 1, 0, 0, 1, 0, 0, 0, 0, 0, 0, 1, 1, 1, 1, 1, 1, 1, 1, 1, 1, 1, 1, 0, 0, 0, 1, 1, 0, 0, 0, 0, 0])
me_cube_032.materials.append(mat_banco)
me_cube_032.materials.append(mat_gamba)
me_cube_032.use_remesh_preserve_volume = False
me_cube_032.use_remesh_preserve_attributes = False
me_cube_032.use_mirror_vertex_groups = False
me_cube_032.update()
me_cube_031 = bpy.data.meshes.new('Cube.031')
me_cube_031.from_pydata([(-0.5013, 0.5122, -1.454), (-0.5013, 0.5122, -0.4511), (-0.5013, 1.515, -1.454), (-0.5013, 1.515, -0.4511), (0.5013, 0.5122, -1.454), (0.5013, 0.5122, -0.4511), (0.5013, 1.515, -1.454), (0.5013, 1.515, -0.4511), (-0.5013, 1.424, -1.454), (-0.5013, 0.6033, -1.454), (0.4102, 1.515, -1.454), (-0.4102, 1.515, -1.454), (0.5013, 0.6033, -1.454), (0.5013, 1.424, -1.454), (-0.4102, 0.5122, -1.454), (0.4102, 0.5122, -1.454), (-0.4102, 0.6033, -1.454), (0.4102, 0.6033, -1.454), (-0.4102, 1.424, -1.454), (0.4102, 1.424, -1.454), (-0.5013, 0.6033, -9.2), (-0.5013, 0.5122, -9.2), (-0.4102, 1.515, -9.2), (-0.5013, 1.515, -9.2), (0.5013, 1.424, -9.2), (0.5013, 1.515, -9.2), (0.4102, 0.5122, -9.2), (0.5013, 0.5122, -9.2), (-0.5013, 1.424, -9.2), (0.4102, 1.515, -9.2), (0.5013, 0.6033, -9.2), (-0.4102, 0.5122, -9.2), (0.4102, 0.6033, -9.2), (-0.4102, 0.6033, -9.2), (0.4102, 1.424, -9.2), (-0.4102, 1.424, -9.2), (-0.5013, 0.4312, -1.454), (-0.5013, 0.4312, -0.4511), (0.5013, 0.4312, -0.4511), (0.5013, 0.4312, -1.454), (0.4102, 0.4312, -1.454), (-0.4102, 0.4312, -1.454), (0.5013, 0.5122, 11.4), (-0.5013, 0.5122, 11.4), (0.5013, 0.4312, 11.4), (-0.5013, 0.4312, 11.4)], [], [(1, 3, 2, 8, 9, 0), (3, 7, 6, 10, 11, 2), (7, 5, 4, 12, 13, 6), (14, 15, 40, 41), (10, 6, 25, 29), (5, 7, 3, 1), (19, 10, 29, 34), (18, 11, 10, 19), (2, 11, 22, 23), (17, 19, 13, 12), (14, 16, 17, 15), (11, 18, 35, 22), (9, 8, 18, 16), (16, 18, 19, 17), (34, 29, 25, 24), (26, 32, 30, 27), (21, 20, 33, 31), (28, 23, 22, 35), (16, 14, 31, 33), (17, 12, 30, 32), (15, 17, 32, 26), (9, 16, 33, 20), (6, 13, 24, 25), (12, 4, 27, 30), (0, 9, 20, 21), (4, 15, 26, 27), (13, 19, 34, 24), (8, 2, 23, 28), (18, 8, 28, 35), (14, 0, 21, 31), (38, 37, 36, 41, 40, 39), (4, 5, 38, 39), (1, 0, 36, 37), (15, 4, 39, 40), (0, 14, 41, 36), (38, 5, 42, 44), (42, 43, 45, 44), (37, 38, 44, 45), (1, 37, 45, 43), (5, 1, 43, 42)])
me_cube_031.polygons.foreach_set('material_index', [0, 0, 0, 0, 1, 0, 1, 0, 1, 0, 0, 1, 0, 0, 0, 0, 0, 0, 1, 1, 1, 1, 1, 1, 1, 1, 1, 1, 1, 1, 0, 0, 0, 1, 1, 0, 0, 0, 0, 0])
me_cube_031.materials.append(mat_banco)
me_cube_031.materials.append(mat_gamba)
me_cube_031.use_remesh_preserve_volume = False
me_cube_031.use_remesh_preserve_attributes = False
me_cube_031.use_mirror_vertex_groups = False
me_cube_031.update()
me_cube_030 = bpy.data.meshes.new('Cube.030')
me_cube_030.from_pydata([(-0.5013, 0.5122, -1.454), (-0.5013, 0.5122, -0.4511), (-0.5013, 1.515, -1.454), (-0.5013, 1.515, -0.4511), (0.5013, 0.5122, -1.454), (0.5013, 0.5122, -0.4511), (0.5013, 1.515, -1.454), (0.5013, 1.515, -0.4511), (-0.5013, 1.424, -1.454), (-0.5013, 0.6033, -1.454), (0.4102, 1.515, -1.454), (-0.4102, 1.515, -1.454), (0.5013, 0.6033, -1.454), (0.5013, 1.424, -1.454), (-0.4102, 0.5122, -1.454), (0.4102, 0.5122, -1.454), (-0.4102, 0.6033, -1.454), (0.4102, 0.6033, -1.454), (-0.4102, 1.424, -1.454), (0.4102, 1.424, -1.454), (-0.5013, 0.6033, -9.2), (-0.5013, 0.5122, -9.2), (-0.4102, 1.515, -9.2), (-0.5013, 1.515, -9.2), (0.5013, 1.424, -9.2), (0.5013, 1.515, -9.2), (0.4102, 0.5122, -9.2), (0.5013, 0.5122, -9.2), (-0.5013, 1.424, -9.2), (0.4102, 1.515, -9.2), (0.5013, 0.6033, -9.2), (-0.4102, 0.5122, -9.2), (0.4102, 0.6033, -9.2), (-0.4102, 0.6033, -9.2), (0.4102, 1.424, -9.2), (-0.4102, 1.424, -9.2), (-0.5013, 0.4312, -1.454), (-0.5013, 0.4312, -0.4511), (0.5013, 0.4312, -0.4511), (0.5013, 0.4312, -1.454), (0.4102, 0.4312, -1.454), (-0.4102, 0.4312, -1.454), (0.5013, 0.5122, 11.4), (-0.5013, 0.5122, 11.4), (0.5013, 0.4312, 11.4), (-0.5013, 0.4312, 11.4)], [], [(1, 3, 2, 8, 9, 0), (3, 7, 6, 10, 11, 2), (7, 5, 4, 12, 13, 6), (14, 15, 40, 41), (10, 6, 25, 29), (5, 7, 3, 1), (19, 10, 29, 34), (18, 11, 10, 19), (2, 11, 22, 23), (17, 19, 13, 12), (14, 16, 17, 15), (11, 18, 35, 22), (9, 8, 18, 16), (16, 18, 19, 17), (34, 29, 25, 24), (26, 32, 30, 27), (21, 20, 33, 31), (28, 23, 22, 35), (16, 14, 31, 33), (17, 12, 30, 32), (15, 17, 32, 26), (9, 16, 33, 20), (6, 13, 24, 25), (12, 4, 27, 30), (0, 9, 20, 21), (4, 15, 26, 27), (13, 19, 34, 24), (8, 2, 23, 28), (18, 8, 28, 35), (14, 0, 21, 31), (38, 37, 36, 41, 40, 39), (4, 5, 38, 39), (1, 0, 36, 37), (15, 4, 39, 40), (0, 14, 41, 36), (38, 5, 42, 44), (42, 43, 45, 44), (37, 38, 44, 45), (1, 37, 45, 43), (5, 1, 43, 42)])
me_cube_030.polygons.foreach_set('material_index', [0, 0, 0, 0, 1, 0, 1, 0, 1, 0, 0, 1, 0, 0, 0, 0, 0, 0, 1, 1, 1, 1, 1, 1, 1, 1, 1, 1, 1, 1, 0, 0, 0, 1, 1, 0, 0, 0, 0, 0])
me_cube_030.materials.append(mat_banco)
me_cube_030.materials.append(mat_gamba)
me_cube_030.use_remesh_preserve_volume = False
me_cube_030.use_remesh_preserve_attributes = False
me_cube_030.use_mirror_vertex_groups = False
me_cube_030.update()
me_cube_029 = bpy.data.meshes.new('Cube.029')
me_cube_029.from_pydata([(-0.5013, 0.5122, -1.454), (-0.5013, 0.5122, -0.4511), (-0.5013, 1.515, -1.454), (-0.5013, 1.515, -0.4511), (0.5013, 0.5122, -1.454), (0.5013, 0.5122, -0.4511), (0.5013, 1.515, -1.454), (0.5013, 1.515, -0.4511), (-0.5013, 1.424, -1.454), (-0.5013, 0.6033, -1.454), (0.4102, 1.515, -1.454), (-0.4102, 1.515, -1.454), (0.5013, 0.6033, -1.454), (0.5013, 1.424, -1.454), (-0.4102, 0.5122, -1.454), (0.4102, 0.5122, -1.454), (-0.4102, 0.6033, -1.454), (0.4102, 0.6033, -1.454), (-0.4102, 1.424, -1.454), (0.4102, 1.424, -1.454), (-0.5013, 0.6033, -9.2), (-0.5013, 0.5122, -9.2), (-0.4102, 1.515, -9.2), (-0.5013, 1.515, -9.2), (0.5013, 1.424, -9.2), (0.5013, 1.515, -9.2), (0.4102, 0.5122, -9.2), (0.5013, 0.5122, -9.2), (-0.5013, 1.424, -9.2), (0.4102, 1.515, -9.2), (0.5013, 0.6033, -9.2), (-0.4102, 0.5122, -9.2), (0.4102, 0.6033, -9.2), (-0.4102, 0.6033, -9.2), (0.4102, 1.424, -9.2), (-0.4102, 1.424, -9.2), (-0.5013, 0.4312, -1.454), (-0.5013, 0.4312, -0.4511), (0.5013, 0.4312, -0.4511), (0.5013, 0.4312, -1.454), (0.4102, 0.4312, -1.454), (-0.4102, 0.4312, -1.454), (0.5013, 0.5122, 11.4), (-0.5013, 0.5122, 11.4), (0.5013, 0.4312, 11.4), (-0.5013, 0.4312, 11.4)], [], [(1, 3, 2, 8, 9, 0), (3, 7, 6, 10, 11, 2), (7, 5, 4, 12, 13, 6), (14, 15, 40, 41), (10, 6, 25, 29), (5, 7, 3, 1), (19, 10, 29, 34), (18, 11, 10, 19), (2, 11, 22, 23), (17, 19, 13, 12), (14, 16, 17, 15), (11, 18, 35, 22), (9, 8, 18, 16), (16, 18, 19, 17), (34, 29, 25, 24), (26, 32, 30, 27), (21, 20, 33, 31), (28, 23, 22, 35), (16, 14, 31, 33), (17, 12, 30, 32), (15, 17, 32, 26), (9, 16, 33, 20), (6, 13, 24, 25), (12, 4, 27, 30), (0, 9, 20, 21), (4, 15, 26, 27), (13, 19, 34, 24), (8, 2, 23, 28), (18, 8, 28, 35), (14, 0, 21, 31), (38, 37, 36, 41, 40, 39), (4, 5, 38, 39), (1, 0, 36, 37), (15, 4, 39, 40), (0, 14, 41, 36), (38, 5, 42, 44), (42, 43, 45, 44), (37, 38, 44, 45), (1, 37, 45, 43), (5, 1, 43, 42)])
me_cube_029.polygons.foreach_set('material_index', [0, 0, 0, 0, 1, 0, 1, 0, 1, 0, 0, 1, 0, 0, 0, 0, 0, 0, 1, 1, 1, 1, 1, 1, 1, 1, 1, 1, 1, 1, 0, 0, 0, 1, 1, 0, 0, 0, 0, 0])
me_cube_029.materials.append(mat_banco)
me_cube_029.materials.append(mat_gamba)
me_cube_029.use_remesh_preserve_volume = False
me_cube_029.use_remesh_preserve_attributes = False
me_cube_029.use_mirror_vertex_groups = False
me_cube_029.update()
me_cube_028 = bpy.data.meshes.new('Cube.028')
me_cube_028.from_pydata([(-0.5013, 0.5122, -1.454), (-0.5013, 0.5122, -0.4511), (-0.5013, 1.515, -1.454), (-0.5013, 1.515, -0.4511), (0.5013, 0.5122, -1.454), (0.5013, 0.5122, -0.4511), (0.5013, 1.515, -1.454), (0.5013, 1.515, -0.4511), (-0.5013, 1.424, -1.454), (-0.5013, 0.6033, -1.454), (0.4102, 1.515, -1.454), (-0.4102, 1.515, -1.454), (0.5013, 0.6033, -1.454), (0.5013, 1.424, -1.454), (-0.4102, 0.5122, -1.454), (0.4102, 0.5122, -1.454), (-0.4102, 0.6033, -1.454), (0.4102, 0.6033, -1.454), (-0.4102, 1.424, -1.454), (0.4102, 1.424, -1.454), (-0.5013, 0.6033, -9.2), (-0.5013, 0.5122, -9.2), (-0.4102, 1.515, -9.2), (-0.5013, 1.515, -9.2), (0.5013, 1.424, -9.2), (0.5013, 1.515, -9.2), (0.4102, 0.5122, -9.2), (0.5013, 0.5122, -9.2), (-0.5013, 1.424, -9.2), (0.4102, 1.515, -9.2), (0.5013, 0.6033, -9.2), (-0.4102, 0.5122, -9.2), (0.4102, 0.6033, -9.2), (-0.4102, 0.6033, -9.2), (0.4102, 1.424, -9.2), (-0.4102, 1.424, -9.2), (-0.5013, 0.4312, -1.454), (-0.5013, 0.4312, -0.4511), (0.5013, 0.4312, -0.4511), (0.5013, 0.4312, -1.454), (0.4102, 0.4312, -1.454), (-0.4102, 0.4312, -1.454), (0.5013, 0.5122, 11.4), (-0.5013, 0.5122, 11.4), (0.5013, 0.4312, 11.4), (-0.5013, 0.4312, 11.4)], [], [(1, 3, 2, 8, 9, 0), (3, 7, 6, 10, 11, 2), (7, 5, 4, 12, 13, 6), (14, 15, 40, 41), (10, 6, 25, 29), (5, 7, 3, 1), (19, 10, 29, 34), (18, 11, 10, 19), (2, 11, 22, 23), (17, 19, 13, 12), (14, 16, 17, 15), (11, 18, 35, 22), (9, 8, 18, 16), (16, 18, 19, 17), (34, 29, 25, 24), (26, 32, 30, 27), (21, 20, 33, 31), (28, 23, 22, 35), (16, 14, 31, 33), (17, 12, 30, 32), (15, 17, 32, 26), (9, 16, 33, 20), (6, 13, 24, 25), (12, 4, 27, 30), (0, 9, 20, 21), (4, 15, 26, 27), (13, 19, 34, 24), (8, 2, 23, 28), (18, 8, 28, 35), (14, 0, 21, 31), (38, 37, 36, 41, 40, 39), (4, 5, 38, 39), (1, 0, 36, 37), (15, 4, 39, 40), (0, 14, 41, 36), (38, 5, 42, 44), (42, 43, 45, 44), (37, 38, 44, 45), (1, 37, 45, 43), (5, 1, 43, 42)])
me_cube_028.polygons.foreach_set('material_index', [0, 0, 0, 0, 1, 0, 1, 0, 1, 0, 0, 1, 0, 0, 0, 0, 0, 0, 1, 1, 1, 1, 1, 1, 1, 1, 1, 1, 1, 1, 0, 0, 0, 1, 1, 0, 0, 0, 0, 0])
me_cube_028.materials.append(mat_banco)
me_cube_028.materials.append(mat_gamba)
me_cube_028.use_remesh_preserve_volume = False
me_cube_028.use_remesh_preserve_attributes = False
me_cube_028.use_mirror_vertex_groups = False
me_cube_028.update()
me_cube_027 = bpy.data.meshes.new('Cube.027')
me_cube_027.from_pydata([(-0.5013, 0.5122, -1.454), (-0.5013, 0.5122, -0.4511), (-0.5013, 1.515, -1.454), (-0.5013, 1.515, -0.4511), (0.5013, 0.5122, -1.454), (0.5013, 0.5122, -0.4511), (0.5013, 1.515, -1.454), (0.5013, 1.515, -0.4511), (-0.5013, 1.424, -1.454), (-0.5013, 0.6033, -1.454), (0.4102, 1.515, -1.454), (-0.4102, 1.515, -1.454), (0.5013, 0.6033, -1.454), (0.5013, 1.424, -1.454), (-0.4102, 0.5122, -1.454), (0.4102, 0.5122, -1.454), (-0.4102, 0.6033, -1.454), (0.4102, 0.6033, -1.454), (-0.4102, 1.424, -1.454), (0.4102, 1.424, -1.454), (-0.5013, 0.6033, -9.2), (-0.5013, 0.5122, -9.2), (-0.4102, 1.515, -9.2), (-0.5013, 1.515, -9.2), (0.5013, 1.424, -9.2), (0.5013, 1.515, -9.2), (0.4102, 0.5122, -9.2), (0.5013, 0.5122, -9.2), (-0.5013, 1.424, -9.2), (0.4102, 1.515, -9.2), (0.5013, 0.6033, -9.2), (-0.4102, 0.5122, -9.2), (0.4102, 0.6033, -9.2), (-0.4102, 0.6033, -9.2), (0.4102, 1.424, -9.2), (-0.4102, 1.424, -9.2), (-0.5013, 0.4312, -1.454), (-0.5013, 0.4312, -0.4511), (0.5013, 0.4312, -0.4511), (0.5013, 0.4312, -1.454), (0.4102, 0.4312, -1.454), (-0.4102, 0.4312, -1.454), (0.5013, 0.5122, 11.4), (-0.5013, 0.5122, 11.4), (0.5013, 0.4312, 11.4), (-0.5013, 0.4312, 11.4)], [], [(1, 3, 2, 8, 9, 0), (3, 7, 6, 10, 11, 2), (7, 5, 4, 12, 13, 6), (14, 15, 40, 41), (10, 6, 25, 29), (5, 7, 3, 1), (19, 10, 29, 34), (18, 11, 10, 19), (2, 11, 22, 23), (17, 19, 13, 12), (14, 16, 17, 15), (11, 18, 35, 22), (9, 8, 18, 16), (16, 18, 19, 17), (34, 29, 25, 24), (26, 32, 30, 27), (21, 20, 33, 31), (28, 23, 22, 35), (16, 14, 31, 33), (17, 12, 30, 32), (15, 17, 32, 26), (9, 16, 33, 20), (6, 13, 24, 25), (12, 4, 27, 30), (0, 9, 20, 21), (4, 15, 26, 27), (13, 19, 34, 24), (8, 2, 23, 28), (18, 8, 28, 35), (14, 0, 21, 31), (38, 37, 36, 41, 40, 39), (4, 5, 38, 39), (1, 0, 36, 37), (15, 4, 39, 40), (0, 14, 41, 36), (38, 5, 42, 44), (42, 43, 45, 44), (37, 38, 44, 45), (1, 37, 45, 43), (5, 1, 43, 42)])
me_cube_027.polygons.foreach_set('material_index', [0, 0, 0, 0, 1, 0, 1, 0, 1, 0, 0, 1, 0, 0, 0, 0, 0, 0, 1, 1, 1, 1, 1, 1, 1, 1, 1, 1, 1, 1, 0, 0, 0, 1, 1, 0, 0, 0, 0, 0])
me_cube_027.materials.append(mat_banco)
me_cube_027.materials.append(mat_gamba)
me_cube_027.use_remesh_preserve_volume = False
me_cube_027.use_remesh_preserve_attributes = False
me_cube_027.use_mirror_vertex_groups = False
me_cube_027.update()
me_cube_026 = bpy.data.meshes.new('Cube.026')
me_cube_026.from_pydata([(-0.5013, 0.5122, -1.454), (-0.5013, 0.5122, -0.4511), (-0.5013, 1.515, -1.454), (-0.5013, 1.515, -0.4511), (0.5013, 0.5122, -1.454), (0.5013, 0.5122, -0.4511), (0.5013, 1.515, -1.454), (0.5013, 1.515, -0.4511), (-0.5013, 1.424, -1.454), (-0.5013, 0.6033, -1.454), (0.4102, 1.515, -1.454), (-0.4102, 1.515, -1.454), (0.5013, 0.6033, -1.454), (0.5013, 1.424, -1.454), (-0.4102, 0.5122, -1.454), (0.4102, 0.5122, -1.454), (-0.4102, 0.6033, -1.454), (0.4102, 0.6033, -1.454), (-0.4102, 1.424, -1.454), (0.4102, 1.424, -1.454), (-0.5013, 0.6033, -9.2), (-0.5013, 0.5122, -9.2), (-0.4102, 1.515, -9.2), (-0.5013, 1.515, -9.2), (0.5013, 1.424, -9.2), (0.5013, 1.515, -9.2), (0.4102, 0.5122, -9.2), (0.5013, 0.5122, -9.2), (-0.5013, 1.424, -9.2), (0.4102, 1.515, -9.2), (0.5013, 0.6033, -9.2), (-0.4102, 0.5122, -9.2), (0.4102, 0.6033, -9.2), (-0.4102, 0.6033, -9.2), (0.4102, 1.424, -9.2), (-0.4102, 1.424, -9.2), (-0.5013, 0.4312, -1.454), (-0.5013, 0.4312, -0.4511), (0.5013, 0.4312, -0.4511), (0.5013, 0.4312, -1.454), (0.4102, 0.4312, -1.454), (-0.4102, 0.4312, -1.454), (0.5013, 0.5122, 11.4), (-0.5013, 0.5122, 11.4), (0.5013, 0.4312, 11.4), (-0.5013, 0.4312, 11.4)], [], [(1, 3, 2, 8, 9, 0), (3, 7, 6, 10, 11, 2), (7, 5, 4, 12, 13, 6), (14, 15, 40, 41), (10, 6, 25, 29), (5, 7, 3, 1), (19, 10, 29, 34), (18, 11, 10, 19), (2, 11, 22, 23), (17, 19, 13, 12), (14, 16, 17, 15), (11, 18, 35, 22), (9, 8, 18, 16), (16, 18, 19, 17), (34, 29, 25, 24), (26, 32, 30, 27), (21, 20, 33, 31), (28, 23, 22, 35), (16, 14, 31, 33), (17, 12, 30, 32), (15, 17, 32, 26), (9, 16, 33, 20), (6, 13, 24, 25), (12, 4, 27, 30), (0, 9, 20, 21), (4, 15, 26, 27), (13, 19, 34, 24), (8, 2, 23, 28), (18, 8, 28, 35), (14, 0, 21, 31), (38, 37, 36, 41, 40, 39), (4, 5, 38, 39), (1, 0, 36, 37), (15, 4, 39, 40), (0, 14, 41, 36), (38, 5, 42, 44), (42, 43, 45, 44), (37, 38, 44, 45), (1, 37, 45, 43), (5, 1, 43, 42)])
me_cube_026.polygons.foreach_set('material_index', [0, 0, 0, 0, 1, 0, 1, 0, 1, 0, 0, 1, 0, 0, 0, 0, 0, 0, 1, 1, 1, 1, 1, 1, 1, 1, 1, 1, 1, 1, 0, 0, 0, 1, 1, 0, 0, 0, 0, 0])
me_cube_026.materials.append(mat_banco)
me_cube_026.materials.append(mat_gamba)
me_cube_026.use_remesh_preserve_volume = False
me_cube_026.use_remesh_preserve_attributes = False
me_cube_026.use_mirror_vertex_groups = False
me_cube_026.update()
me_cube_025 = bpy.data.meshes.new('Cube.025')
me_cube_025.from_pydata([(-0.5651, -1.0, 2.313), (-0.5651, -1.0, 4.313), (-0.5651, 1.0, 2.313), (-0.5651, 1.0, 4.313), (3.306, -1.0, 2.313), (3.306, -1.0, 4.313), (3.306, 1.0, 2.313), (3.306, 1.0, 4.313), (-0.5651, 0.8182, 2.313), (-0.5651, -0.8182, 2.313), (3.124, 1.0, 2.313), (-0.3833, 1.0, 2.313), (3.306, -0.8182, 2.313), (3.306, 0.8182, 2.313), (-0.3833, -1.0, 2.313), (3.124, -1.0, 2.313), (-0.3833, -0.8182, 2.313), (3.124, -0.8182, 2.313), (-0.3833, 0.8182, 2.313), (3.124, 0.8182, 2.313), (-0.5651, -0.8182, -7.687), (-0.5651, -1.0, -7.687), (-0.3833, 1.0, -7.687), (-0.5651, 1.0, -7.687), (3.306, 0.8182, -7.687), (3.306, 1.0, -7.687), (3.124, -1.0, -7.687), (3.306, -1.0, -7.687), (-0.5651, 0.8182, -7.687), (3.124, 1.0, -7.687), (3.306, -0.8182, -7.687), (-0.3833, -1.0, -7.687), (3.124, -0.8182, -7.687), (-0.3833, -0.8182, -7.687), (3.124, 0.8182, -7.687), (-0.3833, 0.8182, -7.687)], [], [(1, 3, 2, 8, 9, 0), (3, 7, 6, 10, 11, 2), (7, 5, 4, 12, 13, 6), (5, 1, 0, 14, 15, 4), (10, 6, 25, 29), (5, 7, 3, 1), (19, 10, 29, 34), (18, 11, 10, 19), (2, 11, 22, 23), (17, 19, 13, 12), (14, 16, 17, 15), (11, 18, 35, 22), (9, 8, 18, 16), (16, 18, 19, 17), (34, 29, 25, 24), (26, 32, 30, 27), (21, 20, 33, 31), (28, 23, 22, 35), (16, 14, 31, 33), (17, 12, 30, 32), (15, 17, 32, 26), (9, 16, 33, 20), (6, 13, 24, 25), (12, 4, 27, 30), (0, 9, 20, 21), (4, 15, 26, 27), (13, 19, 34, 24), (8, 2, 23, 28), (18, 8, 28, 35), (14, 0, 21, 31)])
me_cube_025.polygons.foreach_set('material_index', [0, 0, 0, 0, 1, 0, 1, 0, 1, 0, 0, 1, 0, 0, 0, 0, 0, 0, 1, 1, 1, 1, 1, 1, 1, 1, 1, 1, 1, 1])
me_cube_025.materials.append(mat_banco)
me_cube_025.materials.append(mat_gamba)
me_cube_025.use_remesh_preserve_volume = False
me_cube_025.use_remesh_preserve_attributes = False
me_cube_025.use_mirror_vertex_groups = False
me_cube_025.update()
me_cube_024 = bpy.data.meshes.new('Cube.024')
me_cube_024.from_pydata([(-1.0, -1.0, 2.313), (-1.0, 1.0, 2.313), (1.0, -1.0, 2.313), (1.0, 1.0, 2.313), (-1.0, 0.8182, 2.313), (-1.0, -0.8182, 2.313), (0.8182, 1.0, 2.313), (-0.8182, 1.0, 2.313), (1.0, -0.8182, 2.313), (1.0, 0.8182, 2.313), (-0.8182, -1.0, 2.313), (0.8182, -1.0, 2.313), (-0.8182, -0.8182, 2.313), (0.8182, -0.8182, 2.313), (-0.8182, 0.8182, 2.313), (0.8182, 0.8182, 2.313), (-1.0, -0.8182, -7.687), (-1.0, -1.0, -7.687), (-0.8182, 1.0, -7.687), (-1.0, 1.0, -7.687), (1.0, 0.8182, -7.687), (1.0, 1.0, -7.687), (0.8182, -1.0, -7.687), (1.0, -1.0, -7.687), (-1.0, 0.8182, -7.687), (0.8182, 1.0, -7.687), (1.0, -0.8182, -7.687), (-0.8182, -1.0, -7.687), (0.8182, -0.8182, -7.687), (-0.8182, -0.8182, -7.687), (0.8182, 0.8182, -7.687), (-0.8182, 0.8182, -7.687)], [], [(6, 3, 21, 25), (15, 6, 25, 30), (1, 7, 18, 19), (7, 14, 31, 18), (12, 10, 27, 29), (13, 8, 26, 28), (11, 13, 28, 22), (5, 12, 29, 16), (3, 9, 20, 21), (8, 2, 23, 26), (0, 5, 16, 17), (2, 11, 22, 23), (9, 15, 30, 20), (4, 1, 19, 24), (14, 4, 24, 31), (10, 0, 17, 27)])
me_cube_024.materials.append(mat_gamba)
me_cube_024.use_remesh_preserve_volume = False
me_cube_024.use_remesh_preserve_attributes = False
me_cube_024.use_mirror_vertex_groups = False
me_cube_024.update()
me_cube_023 = bpy.data.meshes.new('Cube.023')
me_cube_023.from_pydata([(-1.0, -1.0, 2.313), (-1.0, -1.0, 4.313), (-1.0, 1.0, 2.313), (-1.0, 1.0, 4.313), (1.0, -1.0, 2.313), (1.0, -1.0, 4.313), (1.0, 1.0, 2.313), (1.0, 1.0, 4.313), (-1.0, 0.8182, 2.313), (-1.0, -0.8182, 2.313), (0.8182, 1.0, 2.313), (-0.8182, 1.0, 2.313), (1.0, -0.8182, 2.313), (1.0, 0.8182, 2.313), (-0.8182, -1.0, 2.313), (0.8182, -1.0, 2.313), (-0.8182, -0.8182, 2.313), (0.8182, -0.8182, 2.313), (-0.8182, 0.8182, 2.313), (0.8182, 0.8182, 2.313), (-1.0, -0.8182, -7.687), (-1.0, -1.0, -7.687), (-0.8182, 1.0, -7.687), (-1.0, 1.0, -7.687), (1.0, 0.8182, -7.687), (1.0, 1.0, -7.687), (0.8182, -1.0, -7.687), (1.0, -1.0, -7.687), (-1.0, 0.8182, -7.687), (0.8182, 1.0, -7.687), (1.0, -0.8182, -7.687), (-0.8182, -1.0, -7.687), (0.8182, -0.8182, -7.687), (-0.8182, -0.8182, -7.687), (0.8182, 0.8182, -7.687), (-0.8182, 0.8182, -7.687)], [], [(1, 3, 2, 8, 9, 0), (3, 7, 6, 10, 11, 2), (7, 5, 4, 12, 13, 6), (5, 1, 0, 14, 15, 4), (10, 6, 25, 29), (5, 7, 3, 1), (19, 10, 29, 34), (18, 11, 10, 19), (2, 11, 22, 23), (17, 19, 13, 12), (14, 16, 17, 15), (11, 18, 35, 22), (9, 8, 18, 16), (16, 18, 19, 17), (34, 29, 25, 24), (26, 32, 30, 27), (21, 20, 33, 31), (28, 23, 22, 35), (16, 14, 31, 33), (17, 12, 30, 32), (15, 17, 32, 26), (9, 16, 33, 20), (6, 13, 24, 25), (12, 4, 27, 30), (0, 9, 20, 21), (4, 15, 26, 27), (13, 19, 34, 24), (8, 2, 23, 28), (18, 8, 28, 35), (14, 0, 21, 31)])
me_cube_023.polygons.foreach_set('material_index', [0, 0, 0, 0, 1, 0, 1, 0, 1, 0, 0, 1, 0, 0, 0, 0, 0, 0, 1, 1, 1, 1, 1, 1, 1, 1, 1, 1, 1, 1])
me_cube_023.materials.append(mat_banco)
me_cube_023.materials.append(mat_gamba)
me_cube_023.use_remesh_preserve_volume = False
me_cube_023.use_remesh_preserve_attributes = False
me_cube_023.use_mirror_vertex_groups = False
me_cube_023.update()
me_cube_022 = bpy.data.meshes.new('Cube.022')
me_cube_022.from_pydata([(-1.0, -1.0, 2.313), (-1.0, -1.0, 4.313), (-1.0, 1.0, 2.313), (-1.0, 1.0, 4.313), (1.0, -1.0, 2.313), (1.0, -1.0, 4.313), (1.0, 1.0, 2.313), (1.0, 1.0, 4.313), (-1.0, 0.8182, 2.313), (-1.0, -0.8182, 2.313), (0.8182, 1.0, 2.313), (-0.8182, 1.0, 2.313), (1.0, -0.8182, 2.313), (1.0, 0.8182, 2.313), (-0.8182, -1.0, 2.313), (0.8182, -1.0, 2.313), (-0.8182, -0.8182, 2.313), (0.8182, -0.8182, 2.313), (-0.8182, 0.8182, 2.313), (0.8182, 0.8182, 2.313), (-1.0, -0.8182, -7.687), (-1.0, -1.0, -7.687), (-0.8182, 1.0, -7.687), (-1.0, 1.0, -7.687), (1.0, 0.8182, -7.687), (1.0, 1.0, -7.687), (0.8182, -1.0, -7.687), (1.0, -1.0, -7.687), (-1.0, 0.8182, -7.687), (0.8182, 1.0, -7.687), (1.0, -0.8182, -7.687), (-0.8182, -1.0, -7.687), (0.8182, -0.8182, -7.687), (-0.8182, -0.8182, -7.687), (0.8182, 0.8182, -7.687), (-0.8182, 0.8182, -7.687)], [], [(1, 3, 2, 8, 9, 0), (3, 7, 6, 10, 11, 2), (7, 5, 4, 12, 13, 6), (5, 1, 0, 14, 15, 4), (10, 6, 25, 29), (5, 7, 3, 1), (19, 10, 29, 34), (18, 11, 10, 19), (2, 11, 22, 23), (17, 19, 13, 12), (14, 16, 17, 15), (11, 18, 35, 22), (9, 8, 18, 16), (16, 18, 19, 17), (34, 29, 25, 24), (26, 32, 30, 27), (21, 20, 33, 31), (28, 23, 22, 35), (16, 14, 31, 33), (17, 12, 30, 32), (15, 17, 32, 26), (9, 16, 33, 20), (6, 13, 24, 25), (12, 4, 27, 30), (0, 9, 20, 21), (4, 15, 26, 27), (13, 19, 34, 24), (8, 2, 23, 28), (18, 8, 28, 35), (14, 0, 21, 31)])
me_cube_022.polygons.foreach_set('material_index', [0, 0, 0, 0, 1, 0, 1, 0, 1, 0, 0, 1, 0, 0, 0, 0, 0, 0, 1, 1, 1, 1, 1, 1, 1, 1, 1, 1, 1, 1])
me_cube_022.materials.append(mat_banco)
me_cube_022.materials.append(mat_gamba)
me_cube_022.use_remesh_preserve_volume = False
me_cube_022.use_remesh_preserve_attributes = False
me_cube_022.use_mirror_vertex_groups = False
me_cube_022.update()
me_cube_021 = bpy.data.meshes.new('Cube.021')
me_cube_021.from_pydata([(-1.0, -1.0, 2.313), (-1.0, 1.0, 2.313), (1.0, -1.0, 2.313), (1.0, 1.0, 2.313), (-1.0, 0.8182, 2.313), (-1.0, -0.8182, 2.313), (0.8182, 1.0, 2.313), (-0.8182, 1.0, 2.313), (1.0, -0.8182, 2.313), (1.0, 0.8182, 2.313), (-0.8182, -1.0, 2.313), (0.8182, -1.0, 2.313), (-0.8182, -0.8182, 2.313), (0.8182, -0.8182, 2.313), (-0.8182, 0.8182, 2.313), (0.8182, 0.8182, 2.313), (-1.0, -0.8182, -7.687), (-1.0, -1.0, -7.687), (-0.8182, 1.0, -7.687), (-1.0, 1.0, -7.687), (1.0, 0.8182, -7.687), (1.0, 1.0, -7.687), (0.8182, -1.0, -7.687), (1.0, -1.0, -7.687), (-1.0, 0.8182, -7.687), (0.8182, 1.0, -7.687), (1.0, -0.8182, -7.687), (-0.8182, -1.0, -7.687), (0.8182, -0.8182, -7.687), (-0.8182, -0.8182, -7.687), (0.8182, 0.8182, -7.687), (-0.8182, 0.8182, -7.687)], [], [(6, 3, 21, 25), (15, 6, 25, 30), (1, 7, 18, 19), (7, 14, 31, 18), (12, 10, 27, 29), (13, 8, 26, 28), (11, 13, 28, 22), (5, 12, 29, 16), (3, 9, 20, 21), (8, 2, 23, 26), (0, 5, 16, 17), (2, 11, 22, 23), (9, 15, 30, 20), (4, 1, 19, 24), (14, 4, 24, 31), (10, 0, 17, 27)])
me_cube_021.materials.append(mat_gamba)
me_cube_021.use_remesh_preserve_volume = False
me_cube_021.use_remesh_preserve_attributes = False
me_cube_021.use_mirror_vertex_groups = False
me_cube_021.update()
me_cube_020 = bpy.data.meshes.new('Cube.020')
me_cube_020.from_pydata([(-1.0, -1.0, 2.313), (-1.0, -1.0, 4.313), (-1.0, 1.0, 2.313), (-1.0, 1.0, 4.313), (1.0, -1.0, 2.313), (1.0, -1.0, 4.313), (1.0, 1.0, 2.313), (1.0, 1.0, 4.313), (-1.0, 0.8182, 2.313), (-1.0, -0.8182, 2.313), (0.8182, 1.0, 2.313), (-0.8182, 1.0, 2.313), (1.0, -0.8182, 2.313), (1.0, 0.8182, 2.313), (-0.8182, -1.0, 2.313), (0.8182, -1.0, 2.313), (-0.8182, -0.8182, 2.313), (0.8182, -0.8182, 2.313), (-0.8182, 0.8182, 2.313), (0.8182, 0.8182, 2.313), (-1.0, -0.8182, -7.687), (-1.0, -1.0, -7.687), (-0.8182, 1.0, -7.687), (-1.0, 1.0, -7.687), (1.0, 0.8182, -7.687), (1.0, 1.0, -7.687), (0.8182, -1.0, -7.687), (1.0, -1.0, -7.687), (-1.0, 0.8182, -7.687), (0.8182, 1.0, -7.687), (1.0, -0.8182, -7.687), (-0.8182, -1.0, -7.687), (0.8182, -0.8182, -7.687), (-0.8182, -0.8182, -7.687), (0.8182, 0.8182, -7.687), (-0.8182, 0.8182, -7.687)], [], [(1, 3, 2, 8, 9, 0), (3, 7, 6, 10, 11, 2), (7, 5, 4, 12, 13, 6), (5, 1, 0, 14, 15, 4), (10, 6, 25, 29), (5, 7, 3, 1), (19, 10, 29, 34), (18, 11, 10, 19), (2, 11, 22, 23), (17, 19, 13, 12), (14, 16, 17, 15), (11, 18, 35, 22), (9, 8, 18, 16), (16, 18, 19, 17), (34, 29, 25, 24), (26, 32, 30, 27), (21, 20, 33, 31), (28, 23, 22, 35), (16, 14, 31, 33), (17, 12, 30, 32), (15, 17, 32, 26), (9, 16, 33, 20), (6, 13, 24, 25), (12, 4, 27, 30), (0, 9, 20, 21), (4, 15, 26, 27), (13, 19, 34, 24), (8, 2, 23, 28), (18, 8, 28, 35), (14, 0, 21, 31)])
me_cube_020.polygons.foreach_set('material_index', [0, 0, 0, 0, 1, 0, 1, 0, 1, 0, 0, 1, 0, 0, 0, 0, 0, 0, 1, 1, 1, 1, 1, 1, 1, 1, 1, 1, 1, 1])
me_cube_020.materials.append(mat_banco)
me_cube_020.materials.append(mat_gamba)
me_cube_020.use_remesh_preserve_volume = False
me_cube_020.use_remesh_preserve_attributes = False
me_cube_020.use_mirror_vertex_groups = False
me_cube_020.update()
me_cube_019 = bpy.data.meshes.new('Cube.019')
me_cube_019.from_pydata([(-1.0, -1.0, 2.313), (-1.0, -1.0, 4.313), (-1.0, 1.0, 2.313), (-1.0, 1.0, 4.313), (1.0, -1.0, 2.313), (1.0, -1.0, 4.313), (1.0, 1.0, 2.313), (1.0, 1.0, 4.313), (-1.0, 0.8182, 2.313), (-1.0, -0.8182, 2.313), (0.8182, 1.0, 2.313), (-0.8182, 1.0, 2.313), (1.0, -0.8182, 2.313), (1.0, 0.8182, 2.313), (-0.8182, -1.0, 2.313), (0.8182, -1.0, 2.313), (-0.8182, -0.8182, 2.313), (0.8182, -0.8182, 2.313), (-0.8182, 0.8182, 2.313), (0.8182, 0.8182, 2.313), (-1.0, -0.8182, -7.687), (-1.0, -1.0, -7.687), (-0.8182, 1.0, -7.687), (-1.0, 1.0, -7.687), (1.0, 0.8182, -7.687), (1.0, 1.0, -7.687), (0.8182, -1.0, -7.687), (1.0, -1.0, -7.687), (-1.0, 0.8182, -7.687), (0.8182, 1.0, -7.687), (1.0, -0.8182, -7.687), (-0.8182, -1.0, -7.687), (0.8182, -0.8182, -7.687), (-0.8182, -0.8182, -7.687), (0.8182, 0.8182, -7.687), (-0.8182, 0.8182, -7.687)], [], [(1, 3, 2, 8, 9, 0), (3, 7, 6, 10, 11, 2), (7, 5, 4, 12, 13, 6), (5, 1, 0, 14, 15, 4), (10, 6, 25, 29), (5, 7, 3, 1), (19, 10, 29, 34), (18, 11, 10, 19), (2, 11, 22, 23), (17, 19, 13, 12), (14, 16, 17, 15), (11, 18, 35, 22), (9, 8, 18, 16), (16, 18, 19, 17), (34, 29, 25, 24), (26, 32, 30, 27), (21, 20, 33, 31), (28, 23, 22, 35), (16, 14, 31, 33), (17, 12, 30, 32), (15, 17, 32, 26), (9, 16, 33, 20), (6, 13, 24, 25), (12, 4, 27, 30), (0, 9, 20, 21), (4, 15, 26, 27), (13, 19, 34, 24), (8, 2, 23, 28), (18, 8, 28, 35), (14, 0, 21, 31)])
me_cube_019.polygons.foreach_set('material_index', [0, 0, 0, 0, 1, 0, 1, 0, 1, 0, 0, 1, 0, 0, 0, 0, 0, 0, 1, 1, 1, 1, 1, 1, 1, 1, 1, 1, 1, 1])
me_cube_019.materials.append(mat_banco)
me_cube_019.materials.append(mat_gamba)
me_cube_019.use_remesh_preserve_volume = False
me_cube_019.use_remesh_preserve_attributes = False
me_cube_019.use_mirror_vertex_groups = False
me_cube_019.update()
me_cube_018 = bpy.data.meshes.new('Cube.018')
me_cube_018.from_pydata([(-1.0, -1.0, 2.313), (-1.0, -1.0, 4.313), (-1.0, 1.0, 2.313), (-1.0, 1.0, 4.313), (1.0, -1.0, 2.313), (1.0, -1.0, 4.313), (1.0, 1.0, 2.313), (1.0, 1.0, 4.313), (-1.0, 0.8182, 2.313), (-1.0, -0.8182, 2.313), (0.8182, 1.0, 2.313), (-0.8182, 1.0, 2.313), (1.0, -0.8182, 2.313), (1.0, 0.8182, 2.313), (-0.8182, -1.0, 2.313), (0.8182, -1.0, 2.313), (-0.8182, -0.8182, 2.313), (0.8182, -0.8182, 2.313), (-0.8182, 0.8182, 2.313), (0.8182, 0.8182, 2.313), (-1.0, -0.8182, -7.687), (-1.0, -1.0, -7.687), (-0.8182, 1.0, -7.687), (-1.0, 1.0, -7.687), (1.0, 0.8182, -7.687), (1.0, 1.0, -7.687), (0.8182, -1.0, -7.687), (1.0, -1.0, -7.687), (-1.0, 0.8182, -7.687), (0.8182, 1.0, -7.687), (1.0, -0.8182, -7.687), (-0.8182, -1.0, -7.687), (0.8182, -0.8182, -7.687), (-0.8182, -0.8182, -7.687), (0.8182, 0.8182, -7.687), (-0.8182, 0.8182, -7.687)], [], [(1, 3, 2, 8, 9, 0), (3, 7, 6, 10, 11, 2), (7, 5, 4, 12, 13, 6), (5, 1, 0, 14, 15, 4), (10, 6, 25, 29), (5, 7, 3, 1), (19, 10, 29, 34), (18, 11, 10, 19), (2, 11, 22, 23), (17, 19, 13, 12), (14, 16, 17, 15), (11, 18, 35, 22), (9, 8, 18, 16), (16, 18, 19, 17), (34, 29, 25, 24), (26, 32, 30, 27), (21, 20, 33, 31), (28, 23, 22, 35), (16, 14, 31, 33), (17, 12, 30, 32), (15, 17, 32, 26), (9, 16, 33, 20), (6, 13, 24, 25), (12, 4, 27, 30), (0, 9, 20, 21), (4, 15, 26, 27), (13, 19, 34, 24), (8, 2, 23, 28), (18, 8, 28, 35), (14, 0, 21, 31)])
me_cube_018.polygons.foreach_set('material_index', [0, 0, 0, 0, 1, 0, 1, 0, 1, 0, 0, 1, 0, 0, 0, 0, 0, 0, 1, 1, 1, 1, 1, 1, 1, 1, 1, 1, 1, 1])
me_cube_018.materials.append(mat_banco)
me_cube_018.materials.append(mat_gamba)
me_cube_018.use_remesh_preserve_volume = False
me_cube_018.use_remesh_preserve_attributes = False
me_cube_018.use_mirror_vertex_groups = False
me_cube_018.update()
me_cube_017 = bpy.data.meshes.new('Cube.017')
me_cube_017.from_pydata([(-1.0, -1.0, 2.313), (-1.0, -1.0, 4.313), (-1.0, 1.0, 2.313), (-1.0, 1.0, 4.313), (1.0, -1.0, 2.313), (1.0, -1.0, 4.313), (1.0, 1.0, 2.313), (1.0, 1.0, 4.313), (-1.0, 0.8182, 2.313), (-1.0, -0.8182, 2.313), (0.8182, 1.0, 2.313), (-0.8182, 1.0, 2.313), (1.0, -0.8182, 2.313), (1.0, 0.8182, 2.313), (-0.8182, -1.0, 2.313), (0.8182, -1.0, 2.313), (-0.8182, -0.8182, 2.313), (0.8182, -0.8182, 2.313), (-0.8182, 0.8182, 2.313), (0.8182, 0.8182, 2.313), (-1.0, -0.8182, -7.687), (-1.0, -1.0, -7.687), (-0.8182, 1.0, -7.687), (-1.0, 1.0, -7.687), (1.0, 0.8182, -7.687), (1.0, 1.0, -7.687), (0.8182, -1.0, -7.687), (1.0, -1.0, -7.687), (-1.0, 0.8182, -7.687), (0.8182, 1.0, -7.687), (1.0, -0.8182, -7.687), (-0.8182, -1.0, -7.687), (0.8182, -0.8182, -7.687), (-0.8182, -0.8182, -7.687), (0.8182, 0.8182, -7.687), (-0.8182, 0.8182, -7.687)], [], [(1, 3, 2, 8, 9, 0), (3, 7, 6, 10, 11, 2), (7, 5, 4, 12, 13, 6), (5, 1, 0, 14, 15, 4), (10, 6, 25, 29), (5, 7, 3, 1), (19, 10, 29, 34), (18, 11, 10, 19), (2, 11, 22, 23), (17, 19, 13, 12), (14, 16, 17, 15), (11, 18, 35, 22), (9, 8, 18, 16), (16, 18, 19, 17), (34, 29, 25, 24), (26, 32, 30, 27), (21, 20, 33, 31), (28, 23, 22, 35), (16, 14, 31, 33), (17, 12, 30, 32), (15, 17, 32, 26), (9, 16, 33, 20), (6, 13, 24, 25), (12, 4, 27, 30), (0, 9, 20, 21), (4, 15, 26, 27), (13, 19, 34, 24), (8, 2, 23, 28), (18, 8, 28, 35), (14, 0, 21, 31)])
me_cube_017.polygons.foreach_set('material_index', [0, 0, 0, 0, 1, 0, 1, 0, 1, 0, 0, 1, 0, 0, 0, 0, 0, 0, 1, 1, 1, 1, 1, 1, 1, 1, 1, 1, 1, 1])
me_cube_017.materials.append(mat_banco)
me_cube_017.materials.append(mat_gamba)
me_cube_017.use_remesh_preserve_volume = False
me_cube_017.use_remesh_preserve_attributes = False
me_cube_017.use_mirror_vertex_groups = False
me_cube_017.update()
me_cube_016 = bpy.data.meshes.new('Cube.016')
me_cube_016.from_pydata([(-1.0, -1.0, 2.313), (-1.0, -1.0, 4.313), (-1.0, 1.0, 2.313), (-1.0, 1.0, 4.313), (1.0, -1.0, 2.313), (1.0, -1.0, 4.313), (1.0, 1.0, 2.313), (1.0, 1.0, 4.313), (-1.0, 0.8182, 2.313), (-1.0, -0.8182, 2.313), (0.8182, 1.0, 2.313), (-0.8182, 1.0, 2.313), (1.0, -0.8182, 2.313), (1.0, 0.8182, 2.313), (-0.8182, -1.0, 2.313), (0.8182, -1.0, 2.313), (-0.8182, -0.8182, 2.313), (0.8182, -0.8182, 2.313), (-0.8182, 0.8182, 2.313), (0.8182, 0.8182, 2.313), (-1.0, -0.8182, -7.687), (-1.0, -1.0, -7.687), (-0.8182, 1.0, -7.687), (-1.0, 1.0, -7.687), (1.0, 0.8182, -7.687), (1.0, 1.0, -7.687), (0.8182, -1.0, -7.687), (1.0, -1.0, -7.687), (-1.0, 0.8182, -7.687), (0.8182, 1.0, -7.687), (1.0, -0.8182, -7.687), (-0.8182, -1.0, -7.687), (0.8182, -0.8182, -7.687), (-0.8182, -0.8182, -7.687), (0.8182, 0.8182, -7.687), (-0.8182, 0.8182, -7.687)], [], [(1, 3, 2, 8, 9, 0), (3, 7, 6, 10, 11, 2), (7, 5, 4, 12, 13, 6), (5, 1, 0, 14, 15, 4), (10, 6, 25, 29), (5, 7, 3, 1), (19, 10, 29, 34), (18, 11, 10, 19), (2, 11, 22, 23), (17, 19, 13, 12), (14, 16, 17, 15), (11, 18, 35, 22), (9, 8, 18, 16), (16, 18, 19, 17), (34, 29, 25, 24), (26, 32, 30, 27), (21, 20, 33, 31), (28, 23, 22, 35), (16, 14, 31, 33), (17, 12, 30, 32), (15, 17, 32, 26), (9, 16, 33, 20), (6, 13, 24, 25), (12, 4, 27, 30), (0, 9, 20, 21), (4, 15, 26, 27), (13, 19, 34, 24), (8, 2, 23, 28), (18, 8, 28, 35), (14, 0, 21, 31)])
me_cube_016.polygons.foreach_set('material_index', [0, 0, 0, 0, 1, 0, 1, 0, 1, 0, 0, 1, 0, 0, 0, 0, 0, 0, 1, 1, 1, 1, 1, 1, 1, 1, 1, 1, 1, 1])
me_cube_016.materials.append(mat_banco)
me_cube_016.materials.append(mat_gamba)
me_cube_016.use_remesh_preserve_volume = False
me_cube_016.use_remesh_preserve_attributes = False
me_cube_016.use_mirror_vertex_groups = False
me_cube_016.update()
me_cube_015 = bpy.data.meshes.new('Cube.015')
me_cube_015.from_pydata([(-1.0, -1.0, 2.313), (-1.0, -1.0, 4.313), (-1.0, 1.0, 2.313), (-1.0, 1.0, 4.313), (1.0, -1.0, 2.313), (1.0, -1.0, 4.313), (1.0, 1.0, 2.313), (1.0, 1.0, 4.313), (-1.0, 0.8182, 2.313), (-1.0, -0.8182, 2.313), (0.8182, 1.0, 2.313), (-0.8182, 1.0, 2.313), (1.0, -0.8182, 2.313), (1.0, 0.8182, 2.313), (-0.8182, -1.0, 2.313), (0.8182, -1.0, 2.313), (-0.8182, -0.8182, 2.313), (0.8182, -0.8182, 2.313), (-0.8182, 0.8182, 2.313), (0.8182, 0.8182, 2.313), (-1.0, -0.8182, -7.687), (-1.0, -1.0, -7.687), (-0.8182, 1.0, -7.687), (-1.0, 1.0, -7.687), (1.0, 0.8182, -7.687), (1.0, 1.0, -7.687), (0.8182, -1.0, -7.687), (1.0, -1.0, -7.687), (-1.0, 0.8182, -7.687), (0.8182, 1.0, -7.687), (1.0, -0.8182, -7.687), (-0.8182, -1.0, -7.687), (0.8182, -0.8182, -7.687), (-0.8182, -0.8182, -7.687), (0.8182, 0.8182, -7.687), (-0.8182, 0.8182, -7.687)], [], [(1, 3, 2, 8, 9, 0), (3, 7, 6, 10, 11, 2), (7, 5, 4, 12, 13, 6), (5, 1, 0, 14, 15, 4), (10, 6, 25, 29), (5, 7, 3, 1), (19, 10, 29, 34), (18, 11, 10, 19), (2, 11, 22, 23), (17, 19, 13, 12), (14, 16, 17, 15), (11, 18, 35, 22), (9, 8, 18, 16), (16, 18, 19, 17), (34, 29, 25, 24), (26, 32, 30, 27), (21, 20, 33, 31), (28, 23, 22, 35), (16, 14, 31, 33), (17, 12, 30, 32), (15, 17, 32, 26), (9, 16, 33, 20), (6, 13, 24, 25), (12, 4, 27, 30), (0, 9, 20, 21), (4, 15, 26, 27), (13, 19, 34, 24), (8, 2, 23, 28), (18, 8, 28, 35), (14, 0, 21, 31)])
me_cube_015.polygons.foreach_set('material_index', [0, 0, 0, 0, 1, 0, 1, 0, 1, 0, 0, 1, 0, 0, 0, 0, 0, 0, 1, 1, 1, 1, 1, 1, 1, 1, 1, 1, 1, 1])
me_cube_015.materials.append(mat_banco)
me_cube_015.materials.append(mat_gamba)
me_cube_015.use_remesh_preserve_volume = False
me_cube_015.use_remesh_preserve_attributes = False
me_cube_015.use_mirror_vertex_groups = False
me_cube_015.update()
me_cube_014 = bpy.data.meshes.new('Cube.014')
me_cube_014.from_pydata([(-1.0, -1.0, 2.313), (-1.0, -1.0, 4.313), (-1.0, 1.0, 2.313), (-1.0, 1.0, 4.313), (1.0, -1.0, 2.313), (1.0, -1.0, 4.313), (1.0, 1.0, 2.313), (1.0, 1.0, 4.313), (-1.0, 0.8182, 2.313), (-1.0, -0.8182, 2.313), (0.8182, 1.0, 2.313), (-0.8182, 1.0, 2.313), (1.0, -0.8182, 2.313), (1.0, 0.8182, 2.313), (-0.8182, -1.0, 2.313), (0.8182, -1.0, 2.313), (-0.8182, -0.8182, 2.313), (0.8182, -0.8182, 2.313), (-0.8182, 0.8182, 2.313), (0.8182, 0.8182, 2.313), (-1.0, -0.8182, -7.687), (-1.0, -1.0, -7.687), (-0.8182, 1.0, -7.687), (-1.0, 1.0, -7.687), (1.0, 0.8182, -7.687), (1.0, 1.0, -7.687), (0.8182, -1.0, -7.687), (1.0, -1.0, -7.687), (-1.0, 0.8182, -7.687), (0.8182, 1.0, -7.687), (1.0, -0.8182, -7.687), (-0.8182, -1.0, -7.687), (0.8182, -0.8182, -7.687), (-0.8182, -0.8182, -7.687), (0.8182, 0.8182, -7.687), (-0.8182, 0.8182, -7.687)], [], [(1, 3, 2, 8, 9, 0), (3, 7, 6, 10, 11, 2), (7, 5, 4, 12, 13, 6), (5, 1, 0, 14, 15, 4), (10, 6, 25, 29), (5, 7, 3, 1), (19, 10, 29, 34), (18, 11, 10, 19), (2, 11, 22, 23), (17, 19, 13, 12), (14, 16, 17, 15), (11, 18, 35, 22), (9, 8, 18, 16), (16, 18, 19, 17), (34, 29, 25, 24), (26, 32, 30, 27), (21, 20, 33, 31), (28, 23, 22, 35), (16, 14, 31, 33), (17, 12, 30, 32), (15, 17, 32, 26), (9, 16, 33, 20), (6, 13, 24, 25), (12, 4, 27, 30), (0, 9, 20, 21), (4, 15, 26, 27), (13, 19, 34, 24), (8, 2, 23, 28), (18, 8, 28, 35), (14, 0, 21, 31)])
me_cube_014.polygons.foreach_set('material_index', [0, 0, 0, 0, 1, 0, 1, 0, 1, 0, 0, 1, 0, 0, 0, 0, 0, 0, 1, 1, 1, 1, 1, 1, 1, 1, 1, 1, 1, 1])
me_cube_014.materials.append(mat_banco)
me_cube_014.materials.append(mat_gamba)
me_cube_014.use_remesh_preserve_volume = False
me_cube_014.use_remesh_preserve_attributes = False
me_cube_014.use_mirror_vertex_groups = False
me_cube_014.update()
me_cube_013 = bpy.data.meshes.new('Cube.013')
me_cube_013.from_pydata([(-0.9524, -1.0, -0.9101), (-0.9524, -1.0, 0.9101), (-1.0, 1.0, -1.0), (-1.0, 1.0, 1.0), (0.9524, -1.0, -0.9101), (0.9524, -1.0, 0.9101), (1.0, 1.0, -1.0), (1.0, 1.0, 1.0), (-1.0, -1.0, -1.0), (-1.0, -1.0, 1.0), (1.0, -1.0, 1.0), (1.0, -1.0, -1.0)], [], [(9, 3, 2, 8), (3, 7, 6, 2), (7, 10, 11, 6), (5, 1, 0, 4), (8, 2, 6, 11), (10, 7, 3, 9), (0, 1, 9, 8), (5, 4, 11, 10), (1, 5, 10, 9), (4, 0, 8, 11)])
me_cube_013.polygons.foreach_set('material_index', [0, 0, 0, 1, 0, 0, 0, 0, 0, 0])
me_cube_013.materials.append(mat_greenboardframe)
me_cube_013.materials.append(mat_greenboard)
me_cube_013.use_remesh_preserve_volume = False
me_cube_013.use_remesh_preserve_attributes = False
me_cube_013.use_mirror_vertex_groups = False
me_cube_013.update()
me_cube_001 = bpy.data.meshes.new('Cube.001')
me_cube_001.from_pydata([(-1.0, -1.0, 2.313), (-1.0, -1.0, 4.313), (-1.0, 1.0, 2.313), (-1.0, 1.0, 4.313), (1.0, -1.0, 2.313), (1.0, -1.0, 4.313), (1.0, 1.0, 2.313), (1.0, 1.0, 4.313), (-1.0, 0.8182, 2.313), (-1.0, -0.8182, 2.313), (0.8182, 1.0, 2.313), (-0.8182, 1.0, 2.313), (1.0, -0.8182, 2.313), (1.0, 0.8182, 2.313), (-0.8182, -1.0, 2.313), (0.8182, -1.0, 2.313), (-0.8182, -0.8182, 2.313), (0.8182, -0.8182, 2.313), (-0.8182, 0.8182, 2.313), (0.8182, 0.8182, 2.313), (-1.0, -0.8182, -7.687), (-1.0, -1.0, -7.687), (-0.8182, 1.0, -7.687), (-1.0, 1.0, -7.687), (1.0, 0.8182, -7.687), (1.0, 1.0, -7.687), (0.8182, -1.0, -7.687), (1.0, -1.0, -7.687), (-1.0, 0.8182, -7.687), (0.8182, 1.0, -7.687), (1.0, -0.8182, -7.687), (-0.8182, -1.0, -7.687), (0.8182, -0.8182, -7.687), (-0.8182, -0.8182, -7.687), (0.8182, 0.8182, -7.687), (-0.8182, 0.8182, -7.687)], [], [(1, 3, 2, 8, 9, 0), (3, 7, 6, 10, 11, 2), (7, 5, 4, 12, 13, 6), (5, 1, 0, 14, 15, 4), (10, 6, 25, 29), (5, 7, 3, 1), (19, 10, 29, 34), (18, 11, 10, 19), (2, 11, 22, 23), (17, 19, 13, 12), (14, 16, 17, 15), (11, 18, 35, 22), (9, 8, 18, 16), (16, 18, 19, 17), (34, 29, 25, 24), (26, 32, 30, 27), (21, 20, 33, 31), (28, 23, 22, 35), (16, 14, 31, 33), (17, 12, 30, 32), (15, 17, 32, 26), (9, 16, 33, 20), (6, 13, 24, 25), (12, 4, 27, 30), (0, 9, 20, 21), (4, 15, 26, 27), (13, 19, 34, 24), (8, 2, 23, 28), (18, 8, 28, 35), (14, 0, 21, 31)])
me_cube_001.polygons.foreach_set('material_index', [0, 0, 0, 0, 1, 0, 1, 0, 1, 0, 0, 1, 0, 0, 0, 0, 0, 0, 1, 1, 1, 1, 1, 1, 1, 1, 1, 1, 1, 1])
me_cube_001.materials.append(mat_banco)
me_cube_001.materials.append(mat_gamba)
me_cube_001.use_remesh_preserve_volume = False
me_cube_001.use_remesh_preserve_attributes = False
me_cube_001.use_mirror_vertex_groups = False
me_cube_001.update()
me_cube = bpy.data.meshes.new('Cube')
me_cube.from_pydata([(1.0, 1.0, -1.0), (1.0, -1.0, -1.0), (-1.0, -1.0, -1.0), (-1.0, 1.0, -1.0), (0.9, 0.9, 1.0), (0.9, -0.9, 1.0), (-0.9, -0.9, 1.0), (-0.9, 0.9, 1.0), (1.0, 1.0, 1.0), (1.0, -1.0, 1.0), (-1.0, 1.0, 1.0), (-1.0, -1.0, 1.0), (-1.0, 1.0, 9.381), (-1.0, -1.0, 9.381), (0.9, 0.9, 9.381), (-0.9, 0.9, 9.381), (-0.9, -0.9, 9.381), (0.9, 0.72, 1.0), (0.9, 0.54, 1.0), (0.9, 0.36, 1.0), (0.9, 0.18, 1.0), (0.9, -5.364e-07, 1.0), (0.9, -0.18, 1.0), (0.9, -0.36, 1.0), (0.9, -0.54, 1.0), (0.9, -0.72, 1.0), (0.72, 0.9, 1.0), (0.54, 0.9, 1.0), (0.36, 0.9, 1.0), (0.18, 0.9, 1.0), (2.086e-07, 0.9, 1.0), (-0.18, 0.9, 1.0), (-0.36, 0.9, 1.0), (-0.54, 0.9, 1.0), (-0.72, 0.9, 1.0), (0.72, -0.9, 1.0), (0.54, -0.9, 1.0), (0.36, -0.9, 1.0), (0.18, -0.9, 1.0), (-4.619e-07, -0.9, 1.0), (-0.18, -0.9, 1.0), (-0.36, -0.9, 1.0), (-0.54, -0.9, 1.0), (-0.72, -0.9, 1.0), (-0.9, -0.72, 1.0), (-0.9, -0.54, 1.0), (-0.9, -0.36, 1.0), (-0.9, -0.18, 1.0), (-0.9, 1.788e-07, 1.0), (-0.9, 0.18, 1.0), (-0.9, 0.36, 1.0), (-0.9, 0.54, 1.0), (-0.9, 0.72, 1.0), (0.72, 0.72, 1.0), (0.72, 0.54, 1.0), (0.72, 0.36, 1.0), (0.72, 0.18, 1.0), (0.72, -4.619e-07, 1.0), (0.72, -0.18, 1.0), (0.72, -0.36, 1.0), (0.72, -0.54, 1.0), (0.72, -0.72, 1.0), (0.54, 0.72, 1.0), (0.54, 0.54, 1.0), (0.54, 0.36, 1.0), (0.54, 0.18, 1.0), (0.54, -4.023e-07, 1.0), (0.54, -0.18, 1.0), (0.54, -0.36, 1.0), (0.54, -0.54, 1.0), (0.54, -0.72, 1.0), (0.36, 0.72, 1.0), (0.36, 0.54, 1.0), (0.36, 0.36, 1.0), (0.36, 0.18, 1.0), (0.36, -3.427e-07, 1.0), (0.36, -0.18, 1.0), (0.36, -0.36, 1.0), (0.36, -0.54, 1.0), (0.36, -0.72, 1.0), (0.18, 0.72, 1.0), (0.18, 0.54, 1.0), (0.18, 0.36, 1.0), (0.18, 0.18, 1.0), (0.18, -2.831e-07, 1.0), (0.18, -0.18, 1.0), (0.18, -0.36, 1.0), (0.18, -0.54, 1.0), (0.18, -0.72, 1.0), (1.416e-07, 0.72, 1.0), (7.451e-08, 0.54, 1.0), (7.451e-09, 0.36, 1.0), (-5.96e-08, 0.18, 1.0), (-1.267e-07, -1.788e-07, 1.0), (-1.937e-07, -0.18, 1.0), (-2.608e-07, -0.36, 1.0), (-3.278e-07, -0.54, 1.0), (-3.949e-07, -0.72, 1.0), (-0.18, 0.72, 1.0), (-0.18, 0.54, 1.0), (-0.18, 0.36, 1.0), (-0.18, 0.18, 1.0), (-0.18, -1.192e-07, 1.0), (-0.18, -0.18, 1.0), (-0.18, -0.36, 1.0), (-0.18, -0.54, 1.0), (-0.18, -0.72, 1.0), (-0.36, 0.72, 1.0), (-0.36, 0.54, 1.0), (-0.36, 0.36, 1.0), (-0.36, 0.18, 1.0), (-0.36, -1.043e-07, 1.0), (-0.36, -0.18, 1.0), (-0.36, -0.36, 1.0), (-0.36, -0.54, 1.0), (-0.36, -0.72, 1.0), (-0.54, 0.72, 1.0), (-0.54, 0.54, 1.0), (-0.54, 0.36, 1.0), (-0.54, 0.18, 1.0), (-0.54, 1.49e-08, 1.0), (-0.54, -0.18, 1.0), (-0.54, -0.36, 1.0), (-0.54, -0.54, 1.0), (-0.54, -0.72, 1.0), (-0.72, 0.72, 1.0), (-0.72, 0.54, 1.0), (-0.72, 0.36, 1.0), (-0.72, 0.18, 1.0), (-0.72, 1.341e-07, 1.0), (-0.72, -0.18, 1.0), (-0.72, -0.36, 1.0), (-0.72, -0.54, 1.0), (-0.72, -0.72, 1.0), (1.0, 1.0, 9.381), (1.0, -1.0, 9.381), (0.9, -0.9, 9.381), (0.9, 0.9, 10.03), (-0.9, 0.9, 10.03), (-1.0, 1.0, 10.03), (1.0, 1.0, 10.03), (0.9, 0.3299, 9.381), (-0.9, 0.3299, 9.381), (0.9, 0.3299, 10.03), (-0.9, 0.3299, 10.03), (0.9, 0.3, 1.0), (0.9, -0.3, 1.0), (0.9, 0.3, 9.381), (0.9, -0.3, 9.381), (0.9, 0.3167, 3.794), (0.9, 0.3167, 6.587), (0.9, -0.3167, 3.794), (0.9, -0.3167, 6.587), (1.0, 0.3333, 1.0), (1.0, -0.3333, 1.0), (1.0, 0.3333, 9.381), (1.0, -0.3333, 9.381), (1.0, -0.3167, 3.794), (1.0, -0.3167, 6.587), (1.0, 0.3167, 3.794), (1.0, 0.3167, 6.587), (-0.9, 0.9, 5.191), (-0.9, -0.9, 5.191), (-0.9, 0.9, 6.587), (-0.9, 0.9, 7.984), (-0.9, -0.3, 9.381), (-0.9, 0.3, 9.381), (-0.9, -0.9, 7.984), (-0.9, -0.9, 6.587), (-0.9, 0.3333, 3.794), (-0.9, -0.3333, 3.794), (-0.9, -0.3333, 6.587), (-0.9, -0.3, 7.984), (-0.9, 0.3333, 6.587), (-0.9, 0.3, 7.984), (-1.0, -0.3333, 1.0), (-1.0, 0.3333, 1.0), (-1.0, -1.0, 6.587), (-1.0, -1.0, 3.794), (-1.0, -0.3333, 9.381), (-1.0, 0.3333, 9.381), (-1.0, 1.0, 6.587), (-1.0, 1.0, 3.794), (-1.0, 0.3333, 3.794), (-1.0, 0.3333, 6.587), (-1.0, -0.3333, 3.794), (-1.0, -0.3333, 6.587)], [], [(0, 1, 2, 3), (133, 44, 6, 43), (0, 8, 153, 154, 9, 1), (1, 9, 11, 2), (2, 11, 175, 176, 10, 3), (8, 0, 3, 10), (7, 34, 33, 32, 31, 30, 29, 28, 27, 26, 4, 14, 15, 164, 163, 161), (174, 164, 15, 166), (14, 134, 140, 137), (16, 165, 166, 15, 12, 180, 179, 13), (186, 177, 13, 179), (8, 10, 182, 181, 12, 134), (25, 61, 35, 5), (61, 70, 36, 35), (70, 79, 37, 36), (79, 88, 38, 37), (88, 97, 39, 38), (97, 106, 40, 39), (106, 115, 41, 40), (115, 124, 42, 41), (124, 133, 43, 42), (4, 26, 53, 17), (17, 53, 54, 18), (18, 54, 55, 19), (19, 55, 56, 20), (20, 56, 57, 21), (21, 57, 58, 22), (22, 58, 59, 23), (23, 59, 60, 24), (24, 60, 61, 25), (26, 27, 62, 53), (53, 62, 63, 54), (54, 63, 64, 55), (55, 64, 65, 56), (56, 65, 66, 57), (57, 66, 67, 58), (58, 67, 68, 59), (59, 68, 69, 60), (60, 69, 70, 61), (27, 28, 71, 62), (62, 71, 72, 63), (63, 72, 73, 64), (64, 73, 74, 65), (65, 74, 75, 66), (66, 75, 76, 67), (67, 76, 77, 68), (68, 77, 78, 69), (69, 78, 79, 70), (28, 29, 80, 71), (71, 80, 81, 72), (72, 81, 82, 73), (73, 82, 83, 74), (74, 83, 84, 75), (75, 84, 85, 76), (76, 85, 86, 77), (77, 86, 87, 78), (78, 87, 88, 79), (29, 30, 89, 80), (80, 89, 90, 81), (81, 90, 91, 82), (82, 91, 92, 83), (83, 92, 93, 84), (84, 93, 94, 85), (85, 94, 95, 86), (86, 95, 96, 87), (87, 96, 97, 88), (30, 31, 98, 89), (89, 98, 99, 90), (90, 99, 100, 91), (91, 100, 101, 92), (92, 101, 102, 93), (93, 102, 103, 94), (94, 103, 104, 95), (95, 104, 105, 96), (96, 105, 106, 97), (31, 32, 107, 98), (98, 107, 108, 99), (99, 108, 109, 100), (100, 109, 110, 101), (101, 110, 111, 102), (102, 111, 112, 103), (103, 112, 113, 104), (104, 113, 114, 105), (105, 114, 115, 106), (32, 33, 116, 107), (107, 116, 117, 108), (108, 117, 118, 109), (109, 118, 119, 110), (110, 119, 120, 111), (111, 120, 121, 112), (112, 121, 122, 113), (113, 122, 123, 114), (114, 123, 124, 115), (33, 34, 125, 116), (116, 125, 126, 117), (117, 126, 127, 118), (118, 127, 128, 119), (119, 128, 129, 120), (120, 129, 130, 121), (121, 130, 131, 122), (122, 131, 132, 123), (123, 132, 133, 124), (34, 7, 52, 125), (125, 52, 51, 126), (126, 51, 50, 127), (127, 50, 49, 128), (128, 49, 48, 129), (129, 48, 47, 130), (130, 47, 46, 131), (131, 46, 45, 132), (132, 45, 44, 133), (134, 14, 4, 8), (11, 9, 5, 6), (11, 6, 162, 168, 167, 16, 13, 177, 178), (135, 156, 155, 134, 14, 147, 148, 136), (153, 8, 134, 155, 160, 159), (146, 5, 136, 148, 152, 151), (5, 9, 135, 136), (138, 137, 140, 139), (12, 15, 138, 139), (134, 12, 139, 140), (137, 138, 144, 143), (142, 141, 143, 144), (14, 137, 143, 141), (15, 14, 141, 142), (138, 15, 142, 144), (4, 145, 149, 150, 147, 14), (150, 152, 148, 147), (145, 146, 151, 149), (150, 149, 159, 160), (9, 154, 157, 158, 156, 135), (158, 160, 155, 156), (154, 153, 159, 157), (152, 150, 160, 158), (152, 158, 157, 151), (151, 157, 159, 149), (6, 44, 45, 46, 47, 48, 49, 50, 51, 52, 7, 161, 169, 170, 162), (167, 172, 165, 16), (172, 174, 166, 165), (162, 170, 171, 168), (168, 171, 172, 167), (171, 173, 174, 172), (169, 161, 163, 173), (173, 163, 164, 174), (181, 184, 180, 12), (184, 186, 179, 180), (10, 176, 183, 182), (182, 183, 184, 181), (176, 175, 185, 183), (169, 183, 185, 170), (175, 11, 178, 185), (185, 178, 177, 186), (171, 170, 185, 186), (173, 171, 186, 184), (173, 184, 183, 169)])
me_cube.polygons.foreach_set('material_index', [0, 0, 2, 2, 0, 0, 2, 2, 0, 2, 0, 0, 1, 0, 1, 0, 1, 0, 1, 0, 1, 0, 1, 0, 1, 0, 1, 0, 1, 0, 1, 0, 1, 0, 1, 0, 1, 0, 1, 0, 1, 0, 1, 0, 1, 0, 1, 0, 1, 0, 1, 0, 1, 0, 1, 0, 1, 0, 1, 0, 1, 0, 1, 0, 1, 0, 1, 0, 1, 0, 1, 0, 1, 0, 1, 0, 1, 0, 1, 0, 1, 0, 1, 0, 1, 0, 1, 0, 1, 0, 1, 0, 1, 0, 1, 0, 1, 0, 1, 0, 1, 0, 1, 0, 1, 0, 1, 0, 1, 0, 1, 0, 2, 2, 2, 2, 2, 2, 2, 2, 0, 2, 2, 0, 0, 2, 2, 2, 2, 2, 2, 2, 2, 2, 2, 2, 2, 2, 2, 2, 2, 2, 2, 2, 0, 0, 0, 0, 0, 2, 0, 0, 2, 2, 2])
me_cube.materials.append(mat_tile0)
me_cube.materials.append(mat_tile1)
me_cube.materials.append(mat_walls)
me_cube.use_remesh_preserve_volume = False
me_cube.use_remesh_preserve_attributes = False
me_cube.use_mirror_vertex_groups = False
me_cube.update()

# ---- objects
ob_cube_030 = bpy.data.objects.new('Cube.030', me_cube_003)
ob_cube_029 = bpy.data.objects.new('Cube.029', me_cube_002)
ob_cylinder = bpy.data.objects.new('Cylinder', me_cylinder)
ob_cube_028 = bpy.data.objects.new('Cube.028', me_cube_039)
ob_cube_027 = bpy.data.objects.new('Cube.027', me_cube_038)
ob_cube_026 = bpy.data.objects.new('Cube.026', me_cube_037)
ob_cube_025 = bpy.data.objects.new('Cube.025', me_cube_036)
ob_cube_024 = bpy.data.objects.new('Cube.024', me_cube_035)
ob_cube_023 = bpy.data.objects.new('Cube.023', me_cube_034)
ob_cube_022 = bpy.data.objects.new('Cube.022', me_cube_033)
ob_cube_021 = bpy.data.objects.new('Cube.021', me_cube_032)
ob_cube_020 = bpy.data.objects.new('Cube.020', me_cube_031)
ob_cube_019 = bpy.data.objects.new('Cube.019', me_cube_030)
ob_cube_018 = bpy.data.objects.new('Cube.018', me_cube_029)
ob_cube_017 = bpy.data.objects.new('Cube.017', me_cube_028)
ob_cube_016 = bpy.data.objects.new('Cube.016', me_cube_027)
ob_cube_015 = bpy.data.objects.new('Cube.015', me_cube_026)
ob_cube_014 = bpy.data.objects.new('Cube.014', me_cube_025)
ob_cube_013 = bpy.data.objects.new('Cube.013', me_cube_024)
ob_cube_012 = bpy.data.objects.new('Cube.012', me_cube_023)
ob_cube_011 = bpy.data.objects.new('Cube.011', me_cube_022)
ob_cube_010 = bpy.data.objects.new('Cube.010', me_cube_021)
ob_cube_009 = bpy.data.objects.new('Cube.009', me_cube_020)
ob_cube_008 = bpy.data.objects.new('Cube.008', me_cube_019)
ob_cube_007 = bpy.data.objects.new('Cube.007', me_cube_018)
ob_cube_006 = bpy.data.objects.new('Cube.006', me_cube_017)
ob_cube_005 = bpy.data.objects.new('Cube.005', me_cube_016)
ob_cube_004 = bpy.data.objects.new('Cube.004', me_cube_015)
ob_cube_003 = bpy.data.objects.new('Cube.003', me_cube_014)
ob_cube_002 = bpy.data.objects.new('Cube.002', me_cube_013)
ob_cube_001 = bpy.data.objects.new('Cube.001', me_cube_001)
ob_cube = bpy.data.objects.new('Cube', me_cube)

# ---- transforms, parenting, visibility, modifiers, constraints
ob_cube_030.location = (2.922, -3.186, 0.9556)
ob_cube_030.scale = (0.6188, 0.6188, 0.06188)
ob_cube_030.lineart.crease_threshold = 0.0
ob_cube_029.location = (-2.347, -3.186, 0.9556)
ob_cube_029.scale = (0.6188, 0.6188, 0.06188)
ob_cube_029.lineart.crease_threshold = 0.0
ob_cylinder.location = (-3.852, 3.913, 1.021)
ob_cylinder.scale = (0.5449, 0.5449, 0.5449)
ob_cylinder.lineart.crease_threshold = 0.0
_m = ob_cylinder.modifiers.new('Solidify', 'SOLIDIFY')
_m.thickness = 0.076
_m.nonmanifold_thickness_mode = 'FIXED'
_m.nonmanifold_merge_threshold = 0.0003
_m = ob_cylinder.modifiers.new('Auto Smooth', 'NODES')
_m.node_group = ng_auto_smooth
_gi = [s.identifier for s in ng_auto_smooth.interface.items_tree if s.item_type == 'SOCKET' and s.in_out == 'INPUT']
_m[_gi[1]] = 0.6109  # Angle
ob_cube_028.location = (3.369, 4.511, 2.297)
ob_cube_028.scale = (0.5353, 0.06223, 0.5025)
ob_cube_028.lineart.crease_threshold = 0.0
ob_cube_027.location = (0.3065, 3.622, 1.069)
ob_cube_027.rotation_euler = (0.0, -0.0, 3.142)
ob_cube_027.scale = (0.6188, 0.6188, 0.06188)
ob_cube_027.lineart.crease_threshold = 0.0
ob_cube_026.location = (2.902, -0.5919, 0.9556)
ob_cube_026.scale = (0.6188, 0.6188, 0.06188)
ob_cube_026.lineart.crease_threshold = 0.0
ob_cube_025.location = (-2.316, -0.5919, 0.9556)
ob_cube_025.scale = (0.6188, 0.6188, 0.06188)
ob_cube_025.lineart.crease_threshold = 0.0
ob_cube_024.location = (-0.4516, -0.5919, 0.9556)
ob_cube_024.scale = (0.6188, 0.6188, 0.06188)
ob_cube_024.lineart.crease_threshold = 0.0
ob_cube_023.location = (1.226, -0.5919, 0.9556)
ob_cube_023.scale = (0.6188, 0.6188, 0.06188)
ob_cube_023.lineart.crease_threshold = 0.0
ob_cube_022.location = (1.226, -2.62, 0.9556)
ob_cube_022.scale = (0.6188, 0.6188, 0.06188)
ob_cube_022.lineart.crease_threshold = 0.0
ob_cube_021.location = (-0.4516, -2.62, 0.9556)
ob_cube_021.scale = (0.6188, 0.6188, 0.06188)
ob_cube_021.lineart.crease_threshold = 0.0
ob_cube_020.location = (-2.316, -2.62, 0.9556)
ob_cube_020.scale = (0.6188, 0.6188, 0.06188)
ob_cube_020.lineart.crease_threshold = 0.0
ob_cube_019.location = (2.902, -2.62, 0.9556)
ob_cube_019.scale = (0.6188, 0.6188, 0.06188)
ob_cube_019.lineart.crease_threshold = 0.0
ob_cube_018.location = (2.902, -4.648, 0.9556)
ob_cube_018.scale = (0.6188, 0.6188, 0.06188)
ob_cube_018.lineart.crease_threshold = 0.0
ob_cube_017.location = (-2.316, -4.648, 0.9556)
ob_cube_017.scale = (0.6188, 0.6188, 0.06188)
ob_cube_017.lineart.crease_threshold = 0.0
ob_cube_016.location = (-0.4516, -4.648, 0.9556)
ob_cube_016.scale = (0.6188, 0.6188, 0.06188)
ob_cube_016.lineart.crease_threshold = 0.0
ob_cube_015.location = (1.226, -4.648, 0.9556)
ob_cube_015.scale = (0.6188, 0.6188, 0.06188)
ob_cube_015.lineart.crease_threshold = 0.0
ob_cube_014.location = (-0.5197, 2.62, 0.9556)
ob_cube_014.scale = (0.6188, 0.6188, 0.06188)
ob_cube_014.lineart.crease_threshold = 0.0
ob_cube_013.location = (2.922, -3.186, 0.9556)
ob_cube_013.scale = (0.6188, 0.6188, 0.06188)
ob_cube_013.lineart.crease_threshold = 0.0
ob_cube_012.location = (1.226, -3.186, 0.9556)
ob_cube_012.scale = (0.6188, 0.6188, 0.06188)
ob_cube_012.lineart.crease_threshold = 0.0
ob_cube_011.location = (-0.5197, -3.186, 0.9556)
ob_cube_011.scale = (0.6188, 0.6188, 0.06188)
ob_cube_011.lineart.crease_threshold = 0.0
ob_cube_010.location = (-2.347, -3.186, 0.9556)
ob_cube_010.scale = (0.6188, 0.6188, 0.06188)
ob_cube_010.lineart.crease_threshold = 0.0
ob_cube_009.location = (-2.347, -1.233, 0.9556)
ob_cube_009.scale = (0.6188, 0.6188, 0.06188)
ob_cube_009.lineart.crease_threshold = 0.0
ob_cube_008.location = (-0.5197, -1.233, 0.9556)
ob_cube_008.scale = (0.6188, 0.6188, 0.06188)
ob_cube_008.lineart.crease_threshold = 0.0
ob_cube_007.location = (1.226, -1.233, 0.9556)
ob_cube_007.scale = (0.6188, 0.6188, 0.06188)
ob_cube_007.lineart.crease_threshold = 0.0
ob_cube_006.location = (2.922, -1.233, 0.9556)
ob_cube_006.scale = (0.6188, 0.6188, 0.06188)
ob_cube_006.lineart.crease_threshold = 0.0
ob_cube_005.location = (2.922, 0.7903, 0.9556)
ob_cube_005.scale = (0.6188, 0.6188, 0.06188)
ob_cube_005.lineart.crease_threshold = 0.0
ob_cube_004.location = (1.226, 0.7903, 0.9556)
ob_cube_004.scale = (0.6188, 0.6188, 0.06188)
ob_cube_004.lineart.crease_threshold = 0.0
ob_cube_003.location = (-0.5197, 0.7903, 0.9556)
ob_cube_003.scale = (0.6188, 0.6188, 0.06188)
ob_cube_003.lineart.crease_threshold = 0.0
ob_cube_002.location = (0.0, 4.511, 2.297)
ob_cube_002.scale = (2.368, 0.1, 1.0)
ob_cube_002.lineart.crease_threshold = 0.0
ob_cube_001.location = (-2.347, 0.7903, 0.9556)
ob_cube_001.scale = (0.6188, 0.6188, 0.06188)
ob_cube_001.lineart.crease_threshold = 0.0
ob_cube.location = (0.0, 0.0, 0.0)
ob_cube.scale = (5.0, 5.0, 0.5)
ob_cube.lock_rotations_4d = False
ob_cube.empty_display_type = 'ARROWS'
ob_cube.lineart.crease_threshold = 0.0

# ---- collection membership
col_collection_1.objects.link(ob_cube_030)
col_collection_1.objects.link(ob_cube_029)
col_collection_1.objects.link(ob_cylinder)
col_collection_1.objects.link(ob_cube_028)
col_collection_1.objects.link(ob_cube_027)
col_collection_1.objects.link(ob_cube_026)
col_collection_1.objects.link(ob_cube_025)
col_collection_1.objects.link(ob_cube_024)
col_collection_1.objects.link(ob_cube_023)
col_collection_1.objects.link(ob_cube_022)
col_collection_1.objects.link(ob_cube_021)
col_collection_1.objects.link(ob_cube_020)
col_collection_1.objects.link(ob_cube_019)
col_collection_1.objects.link(ob_cube_018)
col_collection_1.objects.link(ob_cube_017)
col_collection_1.objects.link(ob_cube_016)
col_collection_1.objects.link(ob_cube_015)
col_collection_1.objects.link(ob_cube_014)
col_collection_1.objects.link(ob_cube_013)
col_collection_1.objects.link(ob_cube_012)
col_collection_1.objects.link(ob_cube_011)
col_collection_1.objects.link(ob_cube_010)
col_collection_1.objects.link(ob_cube_009)
col_collection_1.objects.link(ob_cube_008)
col_collection_1.objects.link(ob_cube_007)
col_collection_1.objects.link(ob_cube_006)
col_collection_1.objects.link(ob_cube_005)
col_collection_1.objects.link(ob_cube_004)
col_collection_1.objects.link(ob_cube_003)
col_collection_1.objects.link(ob_cube_002)
col_collection_1.objects.link(ob_cube_001)
col_collection_1.objects.link(ob_cube)

# ---- scene / render settings (as saved in the file)
scene.frame_start = 1; scene.frame_end = 250; scene.frame_set(1)
scene.render.engine = 'BLENDER_EEVEE_NEXT'
scene.render.resolution_percentage = 50
scene.render.dither_intensity = 0.0
scene.cycles.use_denoising = False
scene.cycles.samples = 128
scene.cycles.sampling_pattern = 'TABULATED_SOBOL'
scene.cycles.light_sampling_threshold = 0.0
scene.cycles.use_adaptive_sampling = False
scene.cycles.use_light_tree = False
scene.cycles.blur_glossy = 0.0
scene.cycles.sample_clamp_indirect = 0.0
scene.view_settings.view_transform = 'Standard'
bpy.context.view_layer.update()

# ---- added for rendering (the .blend has no active camera and no usable light): camera, sun
cam_auto = bpy.data.cameras.new('AutoCamera')
cam_auto.lens = 50.0
cam_auto.sensor_width = 36.0
cam_auto.clip_end = 1000.0
ob_auto_camera = bpy.data.objects.new('AutoCamera', cam_auto)
scene.collection.objects.link(ob_auto_camera)
ob_auto_camera.location = (14.0448, -16.8537, 13.4939)
ob_auto_camera.rotation_euler = (1.09748, -7.21219e-08, 0.694738)
scene.camera = ob_auto_camera
light_auto_sun = bpy.data.lights.new('AutoSun', 'SUN')
light_auto_sun.energy = 3.0
light_auto_sun.angle = 0.0523599
ob_auto_sun = bpy.data.objects.new('AutoSun', light_auto_sun)
scene.collection.objects.link(ob_auto_sun)
ob_auto_sun.rotation_euler = (0.872665, 0.174533, 0.523599)
bpy.context.view_layer.update()
